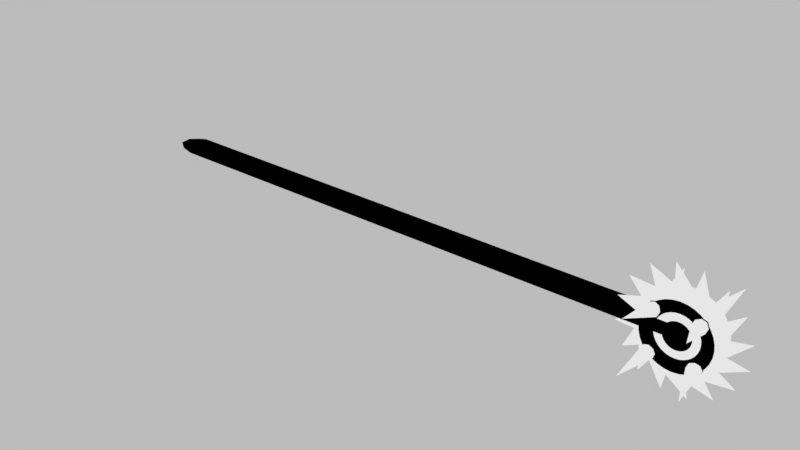 # Source: wheel_new.blend  (saved by Blender 2.79.0; exported with 4.5.12 LTS)
import bpy
from mathutils import Matrix  # noqa: F401  (used for matrix-valued properties, if any)

bpy.ops.wm.read_factory_settings(use_empty=True)
scene = bpy.context.scene
scene.name = 'Scene'

# ---- collections
col_collection_1 = bpy.data.collections.new('Collection 1'); scene.collection.children.link(col_collection_1)

# ---- images (referenced by path relative to the original .blend; pixels are not part of the script)
import os
ASSET_DIR = os.environ.get("B2B_ASSET_DIR", "")  # directory of the original .blend (textures are referenced by path, not embedded)
HERE = os.path.dirname(os.path.abspath(__file__))  # packed textures are extracted next to this script under _unpacked/

def load_image(name, relpath, width, height, colorspace="sRGB"):
    """Load a texture the original file referenced (path relative to the .blend, or extracted next to this script)."""
    p = next((c for c in (os.path.join(HERE, relpath), os.path.join(ASSET_DIR, relpath)) if relpath and os.path.exists(c)), "")
    if p:
        img = bpy.data.images.load(p, check_existing=True)
        img.name = name
    else:  # same state as the original file: an image datablock whose file is absent (Cycles renders it pink)
        img = bpy.data.images.new(name, width, height)
        img.source = "FILE"
        img.filepath = "//" + (relpath or name)
    img.colorspace_settings.name = colorspace
    return img
img_metalness = load_image('Metalness', 'Metalness.png', 1024, 1024, 'sRGB')

# ---- materials (node trees are filled in below, after node groups)
mat_metal = bpy.data.materials.new('Metal')
mat_metal.alpha_threshold = 0.0
mat_metal.diffuse_color = (0.1186, 0.2594, 0.4385, 1.0)
mat_metal.roughness = 0.5
mat_wood = bpy.data.materials.new('Wood')
mat_wood.alpha_threshold = 0.0
mat_wood.diffuse_color = (0.3343, 0.1628, 0.08771, 1.0)
mat_wood.roughness = 0.5

# ---- material node trees
mat_metal.use_nodes = True; mat_metal.node_tree.nodes.clear()
_N = mat_metal.node_tree.nodes; _L = mat_metal.node_tree.links
n0 = _N.new('ShaderNodeOutputMaterial'); n0.name = 'Material Output'; n0.location = (461, 356)
n1 = _N.new('ShaderNodeBsdfPrincipled'); n1.name = 'Principled BSDF'; n1.location = (-8, 556)
n1.width = 150
n1.subsurface_method = 'BURLEY'
n1.inputs[0].default_value = (0.5795, 0.6626, 0.8, 1.0)
n1.inputs[3].default_value = 1.45
n1.inputs[9].default_value = (1.0, 1.0, 1.0)
n2 = _N.new('ShaderNodeEmission'); n2.name = 'Emission'; n2.location = (201, 294)
n2.inputs[0].default_value = (0.8, 0.8, 0.8, 1.0)
n3 = _N.new('ShaderNodeTexImage'); n3.name = 'Image Texture'; n3.location = (539, 195)
n3.width = 236
n3.image = img_metalness
_L.new(n2.outputs[0], n0.inputs[0])
n0.is_active_output = True
mat_wood.use_nodes = True; mat_wood.node_tree.nodes.clear()
_N = mat_wood.node_tree.nodes; _L = mat_wood.node_tree.links
n0 = _N.new('ShaderNodeOutputMaterial'); n0.name = 'Material Output'; n0.location = (575, 300)
n1 = _N.new('ShaderNodeTexCoord'); n1.name = 'Texture Coordinate'; n1.location = (-1885, 368)
n2 = _N.new('ShaderNodeMapping'); n2.name = 'Mapping'; n2.location = (-1714, 408)
n3 = _N.new('ShaderNodeSeparateXYZ'); n3.name = 'Separate XYZ'; n3.location = (-1356, 409)
n4 = _N.new('ShaderNodeMath'); n4.name = 'Math.007'; n4.location = (-1139, 389)
n4.hide = True
n4.operation = 'MULTIPLY'
n5 = _N.new('ShaderNodeValue'); n5.name = 'Value'; n5.location = (-1350, 272)
n5.outputs[0].default_value = 6.5
n6 = _N.new('ShaderNodeMath'); n6.name = 'Math.008'; n6.location = (-1136, 350)
n6.width = 139
n6.hide = True
n6.operation = 'MULTIPLY'
n7 = _N.new('ShaderNodeMath'); n7.name = 'Math'; n7.location = (-918, 328)
n7.hide = True
n7.operation = 'MULTIPLY'
n8 = _N.new('ShaderNodeMath'); n8.name = 'Math.006'; n8.location = (-811, 326)
n8.operation = 'DIVIDE'
n9 = _N.new('ShaderNodeMath'); n9.name = 'Math.005'; n9.location = (-804, 484)
n9.operation = 'DIVIDE'
n10 = _N.new('ShaderNodeTexNoise'); n10.name = 'Noise Texture'; n10.location = (-1017, 199)
n10.inputs[2].default_value = 5.1
n10.inputs[3].default_value = 16.0
n11 = _N.new('ShaderNodeTexNoise'); n11.name = 'Noise Texture.001'; n11.location = (-1048, 599)
n11.inputs[2].default_value = 5.3
n11.inputs[3].default_value = 16.0
n12 = _N.new('ShaderNodeMath'); n12.name = 'Math.001'; n12.location = (-918, 373)
n12.hide = True
n12.operation = 'MULTIPLY'
n13 = _N.new('ShaderNodeMath'); n13.name = 'Math.009'; n13.location = (-1135, 310)
n13.hide = True
n13.operation = 'MULTIPLY'
n14 = _N.new('ShaderNodeMath'); n14.name = 'Math.002'; n14.location = (-636, 352)
n14.width = 141
n14.hide = True
n15 = _N.new('ShaderNodeMath'); n15.name = 'Math.003'; n15.location = (-517, 435)
n15.width = 130
n15.operation = 'POWER'
n16 = _N.new('ShaderNodeMath'); n16.name = 'Math.004'; n16.location = (-366, 426)
n16.width = 130
n16.operation = 'MODULO'
n16.inputs[1].default_value = 0.1
n17 = _N.new('ShaderNodeValToRGB'); n17.name = 'ColorRamp'; n17.location = (-206, 455)
while len(n17.color_ramp.elements) > 1: n17.color_ramp.elements.remove(n17.color_ramp.elements[-1])
n17.color_ramp.elements[0].position = 0.0; n17.color_ramp.elements[0].color = (0.04821, 0.01211, 0.00204, 1.0)
_e = n17.color_ramp.elements.new(0.2477); _e.color = (0.3715, 0.1306, 0.06176, 1.0)
_e = n17.color_ramp.elements.new(0.6955); _e.color = (0.7424, 0.4366, 0.1606, 1.0)
n18 = _N.new('ShaderNodeBsdfPrincipled'); n18.name = 'Principled BSDF'; n18.location = (125, 432)
n18.width = 150
n18.subsurface_method = 'BURLEY'
n18.inputs[2].default_value = 0.675
n18.inputs[3].default_value = 1.45
n18.inputs[9].default_value = (1.0, 1.0, 1.0)
n19 = _N.new('ShaderNodeEmission'); n19.name = 'Emission'; n19.location = (445, 491)
n19.inputs[0].default_value = (0.0, 0.0, 0.0, 1.0)
n20 = _N.new('ShaderNodeTexImage'); n20.name = 'Image Texture'; n20.location = (302, 182)
n20.width = 238
n20.image = img_metalness
_L.new(n1.outputs[3], n2.inputs[0])
_L.new(n2.outputs[0], n3.inputs[0])
_L.new(n7.outputs[0], n8.inputs[0])
_L.new(n15.outputs[0], n16.inputs[0])
_L.new(n14.outputs[0], n15.inputs[0])
_L.new(n12.outputs[0], n9.inputs[0])
_L.new(n9.outputs[0], n14.inputs[0])
_L.new(n8.outputs[0], n14.inputs[1])
_L.new(n10.outputs[0], n8.inputs[1])
_L.new(n16.outputs[0], n17.inputs[0])
_L.new(n11.outputs[0], n9.inputs[1])
_L.new(n3.outputs[0], n4.inputs[0])
_L.new(n3.outputs[1], n6.inputs[0])
_L.new(n3.outputs[2], n13.inputs[0])
_L.new(n5.outputs[0], n13.inputs[1])
_L.new(n5.outputs[0], n6.inputs[1])
_L.new(n5.outputs[0], n4.inputs[1])
_L.new(n6.outputs[0], n12.inputs[0])
_L.new(n6.outputs[0], n12.inputs[1])
_L.new(n13.outputs[0], n7.inputs[0])
_L.new(n13.outputs[0], n7.inputs[1])
_L.new(n17.outputs[0], n18.inputs[0])
_L.new(n19.outputs[0], n0.inputs[0])
n0.is_active_output = True

# ---- world
world_world = bpy.data.worlds.new('World'); scene.world = world_world
world_world.color = (0.5, 0.5, 0.5)
world_world.use_sun_shadow = False
world_world.sun_shadow_jitter_overblur = 0.0
world_world.cycles.sampling_method = 'MANUAL'

# ---- meshes
me_cylinder = bpy.data.meshes.new('Cylinder')
me_cylinder.from_pydata([(-1.047e-07, 0.09591, 0.04252), (-1.342e-08, -0.09591, 0.04252), (0.008295, 0.09591, 0.0417), (0.008295, -0.09591, 0.0417), (0.01627, 0.09591, 0.03928), (0.01627, -0.09591, 0.03928), (0.02362, 0.09591, 0.03535), (0.02362, -0.09591, 0.03535), (0.03007, 0.09591, 0.03007), (0.03007, -0.09591, 0.03007), (0.03535, 0.09591, 0.02362), (0.03535, -0.09591, 0.02362), (0.03928, 0.09591, 0.01627), (0.03928, -0.09591, 0.01627), (0.0417, 0.09591, 0.008295), (0.0417, -0.09591, 0.008295), (0.04252, 0.09591, -4.639e-08), (0.04252, -0.09591, -8.926e-08), (0.0417, 0.09591, -0.008295), (0.0417, -0.09591, -0.008295), (0.03928, 0.09591, -0.01627), (0.03928, -0.09591, -0.01627), (0.03535, 0.09591, -0.02362), (0.03535, -0.09591, -0.02362), (0.03007, 0.09591, -0.03007), (0.03007, -0.09591, -0.03007), (0.02362, 0.09591, -0.03535), (0.02362, -0.09591, -0.03535), (0.01627, 0.09591, -0.03928), (0.01627, -0.09591, -0.03928), (0.008295, 0.09591, -0.0417), (0.008295, -0.09591, -0.0417), (-1.661e-08, 0.09591, -0.04252), (-1.743e-08, -0.09591, -0.04252), (-0.008295, 0.09591, -0.0417), (-0.008295, -0.09591, -0.0417), (-0.01627, 0.09591, -0.03928), (-0.01627, -0.09591, -0.03928), (-0.02362, 0.09591, -0.03535), (-0.02362, -0.09591, -0.03535), (-0.03007, 0.09591, -0.03007), (-0.03007, -0.09591, -0.03007), (-0.03535, 0.09591, -0.02362), (-0.03535, -0.09591, -0.02362), (-0.03928, 0.09591, -0.01627), (-0.03928, -0.09591, -0.01627), (-0.0417, 0.09591, -0.008295), (-0.0417, -0.09591, -0.008295), (-0.04252, 0.09591, -3.027e-08), (-0.04252, -0.09591, -4.092e-08), (-0.0417, 0.09591, 0.008295), (-0.0417, -0.09591, 0.008295), (-0.03928, 0.09591, 0.01627), (-0.03928, -0.09591, 0.01627), (-0.03535, 0.09591, 0.02362), (-0.03535, -0.09591, 0.02362), (-0.03007, 0.09591, 0.03007), (-0.03007, -0.09591, 0.03007), (-0.02362, 0.09591, 0.03535), (-0.02362, -0.09591, 0.03535), (-0.01627, 0.09591, 0.03928), (-0.01627, -0.09591, 0.03928), (-0.008295, 0.09591, 0.0417), (-0.008295, -0.09591, 0.0417), (-0.1028, 3.092e-07, 0.5148), (0.06335, 3.091e-07, 0.3185), (0.1012, 3.092e-07, 0.5151), (0.1804, 3.091e-07, 0.27), (0.2898, 3.092e-07, 0.4371), (0.27, 3.091e-07, 0.1804), (0.4343, 3.092e-07, 0.2925), (0.3185, 3.091e-07, 0.06335), (0.5126, 3.092e-07, 0.1034), (0.3185, 3.091e-07, -0.06335), (0.5129, 3.092e-07, -0.1015), (0.27, 3.091e-07, -0.1804), (0.4351, 3.092e-07, -0.2909), (0.1804, 3.091e-07, -0.27), (0.2911, 3.092e-07, -0.436), (0.06335, 3.091e-07, -0.3185), (0.1028, 3.092e-07, -0.5148), (-0.06335, 3.091e-07, -0.3185), (-0.1012, 3.092e-07, -0.5151), (-0.1804, 3.091e-07, -0.27), (-0.2898, 3.092e-07, -0.4371), (-0.27, 3.091e-07, -0.1804), (-0.4343, 3.092e-07, -0.2925), (-0.3185, 3.091e-07, -0.06335), (-0.5126, 3.092e-07, -0.1034), (-0.3185, 3.091e-07, 0.06335), (-0.5129, 3.092e-07, 0.1015), (-0.27, 3.091e-07, 0.1804), (-0.4351, 3.092e-07, 0.2909), (-0.1804, 3.091e-07, 0.27), (-0.2911, 3.092e-07, 0.436), (-0.06335, 3.091e-07, 0.3185), (5.274e-08, 0.07006, 0.3247), (0.06335, 0.07006, 0.3185), (0.06335, -0.07006, 0.3185), (5.274e-08, -0.07006, 0.3247), (0.1243, 0.07006, 0.3), (0.1243, -0.07006, 0.3), (0.1804, 0.07006, 0.27), (0.1804, -0.07006, 0.27), (0.2296, 0.07006, 0.2296), (0.2296, -0.07006, 0.2296), (0.27, 0.07006, 0.1804), (0.27, -0.07006, 0.1804), (0.3, 0.07006, 0.1243), (0.3, -0.07006, 0.1243), (0.3185, 0.07006, 0.06335), (0.3185, -0.07006, 0.06335), (0.3247, 0.07006, -5.22e-08), (0.3247, -0.07006, -5.704e-08), (0.3185, 0.07006, -0.06335), (0.3185, -0.07006, -0.06335), (0.3, 0.07006, -0.1243), (0.3, -0.07006, -0.1243), (0.27, 0.07006, -0.1804), (0.27, -0.07006, -0.1804), (0.2296, 0.07006, -0.2296), (0.2296, -0.07006, -0.2296), (0.1804, 0.07006, -0.27), (0.1804, -0.07006, -0.27), (0.1243, 0.07006, -0.3), (0.1243, -0.07006, -0.3), (0.06335, 0.07006, -0.3185), (0.06335, -0.07006, -0.3185), (-5.307e-08, 0.07006, -0.3247), (-5.307e-08, -0.07006, -0.3247), (-0.06335, 0.07006, -0.3185), (-0.06335, -0.07006, -0.3185), (-0.1243, 0.07006, -0.3), (-0.1243, -0.07006, -0.3), (-0.1804, 0.07006, -0.27), (-0.1804, -0.07006, -0.27), (-0.2296, 0.07006, -0.2296), (-0.2296, -0.07006, -0.2296), (-0.27, 0.07006, -0.1804), (-0.27, -0.07006, -0.1804), (-0.3, 0.07006, -0.1243), (-0.3, -0.07006, -0.1243), (-0.3185, 0.07006, -0.06335), (-0.3185, -0.07006, -0.06335), (-0.3247, 0.07006, 2.381e-07), (-0.3247, -0.07006, 2.333e-07), (-0.3185, 0.07006, 0.06335), (-0.3185, -0.07006, 0.06335), (-0.3, 0.07006, 0.1243), (-0.3, -0.07006, 0.1243), (-0.27, 0.07006, 0.1804), (-0.27, -0.07006, 0.1804), (-0.2296, 0.07006, 0.2296), (-0.2296, -0.07006, 0.2296), (-0.1804, 0.07006, 0.27), (-0.1804, -0.07006, 0.27), (-0.1243, 0.07006, 0.3), (-0.1243, -0.07006, 0.3), (-0.06335, 0.07006, 0.3185), (-0.06335, -0.07006, 0.3185), (1.898e-08, 0.08744, 0.2817), (0.05495, 0.08744, 0.2762), (0.05495, -0.08744, 0.2762), (1.898e-08, -0.08744, 0.2817), (0.1078, 0.08744, 0.2602), (0.1078, -0.08744, 0.2602), (0.1565, 0.08744, 0.2342), (0.1565, -0.08744, 0.2342), (0.1992, 0.08744, 0.1992), (0.1992, -0.08744, 0.1992), (0.2342, 0.08744, 0.1565), (0.2342, -0.08744, 0.1565), (0.2602, 0.08744, 0.1078), (0.2602, -0.08744, 0.1078), (0.2762, 0.08744, 0.05495), (0.2762, -0.08744, 0.05495), (0.2817, 0.08744, -5.578e-08), (0.2817, -0.08744, -6.178e-08), (0.2762, 0.08744, -0.05495), (0.2762, -0.08744, -0.05495), (0.2602, 0.08744, -0.1078), (0.2602, -0.08744, -0.1078), (0.2342, 0.08744, -0.1565), (0.2342, -0.08744, -0.1565), (0.1992, 0.08744, -0.1992), (0.1992, -0.08744, -0.1992), (0.1565, 0.08744, -0.2342), (0.1565, -0.08744, -0.2342), (0.1078, 0.08744, -0.2602), (0.1078, -0.08744, -0.2602), (0.05495, 0.08744, -0.2762), (0.05495, -0.08744, -0.2762), (-5.942e-08, 0.08744, -0.2817), (-5.942e-08, -0.08744, -0.2817), (-0.05495, 0.08744, -0.2762), (-0.05495, -0.08744, -0.2762), (-0.1078, 0.08744, -0.2602), (-0.1078, -0.08744, -0.2602), (-0.1565, 0.08744, -0.2342), (-0.1565, -0.08744, -0.2342), (-0.1992, 0.08744, -0.1992), (-0.1992, -0.08744, -0.1992), (-0.2342, 0.08744, -0.1565), (-0.2342, -0.08744, -0.1565), (-0.2602, 0.08744, -0.1078), (-0.2602, -0.08744, -0.1078), (-0.2762, 0.08744, -0.05495), (-0.2762, -0.08744, -0.05495), (-0.2817, 0.08744, 1.922e-07), (-0.2817, -0.08744, 1.877e-07), (-0.2762, 0.08744, 0.05495), (-0.2762, -0.08744, 0.05495), (-0.2602, 0.08744, 0.1078), (-0.2602, -0.08744, 0.1078), (-0.2342, 0.08744, 0.1565), (-0.2342, -0.08744, 0.1565), (-0.1992, 0.08744, 0.1992), (-0.1992, -0.08744, 0.1992), (-0.1565, 0.08744, 0.2342), (-0.1565, -0.08744, 0.2342), (-0.1078, 0.08744, 0.2602), (-0.1078, -0.08744, 0.2602), (-0.05495, 0.08744, 0.2762), (-0.05495, -0.08744, 0.2762), (-1.048e-08, 0.07006, 0.1779), (0.0347, 0.07006, 0.1745), (0.0347, -0.07006, 0.1745), (4.332e-09, -0.07006, 0.1779), (0.06807, 0.07006, 0.1643), (0.06807, -0.07006, 0.1643), (0.09882, 0.07006, 0.1479), (0.09882, -0.07006, 0.1479), (0.1258, 0.07006, 0.1258), (0.1258, -0.07006, 0.1258), (0.1479, 0.07006, 0.09882), (0.1479, -0.07006, 0.09882), (0.1643, 0.07006, 0.06807), (0.1643, -0.07006, 0.06807), (0.1745, 0.07006, 0.0347), (0.1745, -0.07006, 0.0347), (0.1779, 0.07006, -4.624e-08), (0.1779, -0.07006, -5.301e-08), (0.1745, 0.07006, -0.0347), (0.1745, -0.07006, -0.0347), (0.1643, 0.07006, -0.06807), (0.1643, -0.07006, -0.06807), (0.1479, 0.07006, -0.09882), (0.1479, -0.07006, -0.09882), (0.1258, 0.07006, -0.1258), (0.1258, -0.07006, -0.1258), (0.09882, 0.07006, -0.1479), (0.09882, -0.07006, -0.1479), (0.06807, 0.07006, -0.1643), (0.06807, -0.07006, -0.1643), (0.0347, 0.07006, -0.1745), (0.0347, -0.07006, -0.1745), (-3.415e-08, 0.07006, -0.1779), (-3.415e-08, -0.07006, -0.1779), (-0.0347, 0.07006, -0.1745), (-0.0347, -0.07006, -0.1745), (-0.06807, 0.07006, -0.1643), (-0.06807, -0.07006, -0.1643), (-0.09882, 0.07006, -0.1479), (-0.09882, -0.07006, -0.1479), (-0.1258, 0.07006, -0.1258), (-0.1258, -0.07006, -0.1258), (-0.1479, 0.07006, -0.09882), (-0.1479, -0.07006, -0.09882), (-0.1643, 0.07006, -0.06807), (-0.1643, -0.07006, -0.06807), (-0.1745, 0.07006, -0.0347), (-0.1745, -0.07006, -0.0347), (-0.1779, 0.07006, 1.08e-07), (-0.1779, -0.07006, 1.045e-07), (-0.1745, 0.07006, 0.0347), (-0.1745, -0.07006, 0.0347), (-0.1643, 0.07006, 0.06807), (-0.1643, -0.07006, 0.06807), (-0.1479, 0.07006, 0.09882), (-0.1479, -0.07006, 0.09882), (-0.1258, 0.07006, 0.1258), (-0.1258, -0.07006, 0.1258), (-0.09882, 0.07006, 0.1479), (-0.09882, -0.07006, 0.1479), (-0.06807, 0.07006, 0.1643), (-0.06807, -0.07006, 0.1643), (-0.0347, 0.07006, 0.1745), (-0.0347, -0.07006, 0.1745), (-1.171e-07, 0.07006, 0.113), (0.02205, 0.07006, 0.1109), (0.02205, -0.07006, 0.1109), (-3.393e-08, -0.07006, 0.113), (0.04326, 0.07006, 0.1044), (0.04326, -0.07006, 0.1044), (0.0628, 0.07006, 0.09399), (0.0628, -0.07006, 0.09399), (0.07993, 0.07006, 0.07993), (0.07993, -0.07006, 0.07993), (0.09399, 0.07006, 0.0628), (0.09399, -0.07006, 0.0628), (0.1044, 0.07006, 0.04326), (0.1044, -0.07006, 0.04326), (0.1109, 0.07006, 0.02205), (0.1109, -0.07006, 0.02205), (0.113, 0.07006, -4.519e-08), (0.113, -0.07006, -8.178e-08), (0.1109, 0.07006, -0.02205), (0.1109, -0.07006, -0.02205), (0.1044, 0.07006, -0.04326), (0.1044, -0.07006, -0.04326), (0.09399, 0.07006, -0.0628), (0.09399, -0.07006, -0.0628), (0.07993, 0.07006, -0.07993), (0.07993, -0.07006, -0.07993), (0.0628, 0.07006, -0.09399), (0.0628, -0.07006, -0.09399), (0.04326, 0.07006, -0.1044), (0.04326, -0.07006, -0.1044), (0.02205, 0.07006, -0.1109), (0.02205, -0.07006, -0.1109), (-5.344e-08, 0.07006, -0.113), (-5.3e-08, -0.07006, -0.113), (-0.02205, 0.07006, -0.1109), (-0.02205, -0.07006, -0.1109), (-0.04326, 0.07006, -0.1044), (-0.04326, -0.07006, -0.1044), (-0.0628, 0.07006, -0.09399), (-0.0628, -0.07006, -0.09399), (-0.07993, 0.07006, -0.07993), (-0.07993, -0.07006, -0.07993), (-0.09399, 0.07006, -0.0628), (-0.09399, -0.07006, -0.0628), (-0.1044, 0.07006, -0.04326), (-0.1044, -0.07006, -0.04326), (-0.1109, 0.07006, -0.02205), (-0.1109, -0.07006, -0.02205), (-0.113, 0.07006, 3.896e-08), (-0.113, -0.07006, 3.488e-08), (-0.1109, 0.07006, 0.02205), (-0.1109, -0.07006, 0.02205), (-0.1044, 0.07006, 0.04326), (-0.1044, -0.07006, 0.04326), (-0.09399, 0.07006, 0.0628), (-0.09399, -0.07006, 0.0628), (-0.07993, 0.07006, 0.07993), (-0.07993, -0.07006, 0.07993), (-0.0628, 0.07006, 0.09399), (-0.0628, -0.07006, 0.09399), (-0.04326, 0.07006, 0.1044), (-0.04326, -0.07006, 0.1044), (-0.02205, 0.07006, 0.1109), (-0.02205, -0.07006, 0.1109), (-0.1728, 0.1122, 0.2268), (-0.1627, 0.05709, 0.1954), (-0.133, 0.1221, 0.2108), (-0.1376, 0.06335, 0.1853), (-0.117, 0.1321, 0.171), (-0.1275, 0.06963, 0.1602), (-0.1342, 0.1362, 0.1307), (-0.1384, 0.07224, 0.1347), (-0.1746, 0.1321, 0.1134), (-0.1638, 0.06965, 0.1239), (-0.2144, 0.1222, 0.1294), (-0.1889, 0.06339, 0.134), (-0.2304, 0.1122, 0.1693), (-0.199, 0.05711, 0.1591), (-0.2132, 0.1081, 0.2096), (-0.1882, 0.0545, 0.1845), (-0.2314, 0.4468, 0.228), (-0.1339, 0.111, 0.206), (-0.2096, 0.1111, 0.1303), (-0.1709, 0.1018, 0.2209), (-0.119, 0.1203, 0.169), (-0.135, 0.1241, 0.1314), (-0.1725, 0.1203, 0.1154), (-0.2245, 0.1018, 0.1673), (-0.2085, 0.09799, 0.2049), (-0.1704, 0.09816, 0.228), (-0.128, 0.1087, 0.211), (-0.2146, 0.1088, 0.1245), (-0.111, 0.1193, 0.1687), (-0.1294, 0.1237, 0.1258), (-0.1723, 0.1193, 0.1075), (-0.2316, 0.0982, 0.1668), (-0.2133, 0.0938, 0.2097), (0.1728, 0.1122, 0.2268), (0.1627, 0.05709, 0.1954), (0.133, 0.1221, 0.2108), (0.1376, 0.06335, 0.1853), (0.117, 0.1321, 0.171), (0.1275, 0.06963, 0.1602), (0.1342, 0.1362, 0.1307), (0.1384, 0.07224, 0.1347), (0.1746, 0.1321, 0.1134), (0.1638, 0.06965, 0.1239), (0.2144, 0.1222, 0.1294), (0.1889, 0.06339, 0.134), (0.2304, 0.1122, 0.1693), (0.199, 0.05711, 0.1591), (0.2132, 0.1081, 0.2096), (0.1882, 0.0545, 0.1845), (0.2314, 0.4468, 0.228), (0.1339, 0.111, 0.206), (0.2096, 0.1111, 0.1303), (0.1709, 0.1018, 0.2209), (0.119, 0.1203, 0.169), (0.135, 0.1241, 0.1314), (0.1725, 0.1203, 0.1154), (0.2245, 0.1018, 0.1673), (0.2085, 0.09799, 0.2049), (0.1704, 0.09816, 0.228), (0.128, 0.1087, 0.211), (0.2146, 0.1088, 0.1245), (0.111, 0.1193, 0.1687), (0.1294, 0.1237, 0.1258), (0.1723, 0.1193, 0.1075), (0.2316, 0.0982, 0.1668), (0.2133, 0.0938, 0.2097), (-0.1728, -0.1122, 0.2268), (-0.1627, -0.05709, 0.1954), (-0.133, -0.1221, 0.2108), (-0.1376, -0.06335, 0.1853), (-0.117, -0.1321, 0.171), (-0.1275, -0.06963, 0.1602), (-0.1342, -0.1362, 0.1307), (-0.1384, -0.07224, 0.1347), (-0.1746, -0.1321, 0.1134), (-0.1638, -0.06965, 0.1239), (-0.2144, -0.1222, 0.1294), (-0.1889, -0.06339, 0.134), (-0.2304, -0.1122, 0.1693), (-0.199, -0.05711, 0.1591), (-0.2132, -0.1081, 0.2096), (-0.1882, -0.0545, 0.1845), (-0.2314, -0.4468, 0.228), (-0.1339, -0.111, 0.206), (-0.2096, -0.1111, 0.1303), (-0.1709, -0.1018, 0.2209), (-0.119, -0.1203, 0.169), (-0.135, -0.1241, 0.1314), (-0.1725, -0.1203, 0.1154), (-0.2245, -0.1018, 0.1673), (-0.2085, -0.09799, 0.2049), (-0.1704, -0.09816, 0.228), (-0.128, -0.1087, 0.211), (-0.2146, -0.1088, 0.1245), (-0.111, -0.1193, 0.1687), (-0.1294, -0.1237, 0.1258), (-0.1723, -0.1193, 0.1075), (-0.2316, -0.0982, 0.1668), (-0.2133, -0.0938, 0.2097), (0.1728, -0.1122, 0.2268), (0.1627, -0.05709, 0.1954), (0.133, -0.1221, 0.2108), (0.1376, -0.06335, 0.1853), (0.117, -0.1321, 0.171), (0.1275, -0.06963, 0.1602), (0.1342, -0.1362, 0.1307), (0.1384, -0.07224, 0.1347), (0.1746, -0.1321, 0.1134), (0.1638, -0.06965, 0.1239), (0.2144, -0.1222, 0.1294), (0.1889, -0.06339, 0.134), (0.2304, -0.1122, 0.1693), (0.199, -0.05711, 0.1591), (0.2132, -0.1081, 0.2096), (0.1882, -0.0545, 0.1845), (0.2314, -0.4468, 0.228), (0.1339, -0.111, 0.206), (0.2096, -0.1111, 0.1303), (0.1709, -0.1018, 0.2209), (0.119, -0.1203, 0.169), (0.135, -0.1241, 0.1314), (0.1725, -0.1203, 0.1154), (0.2245, -0.1018, 0.1673), (0.2085, -0.09799, 0.2049), (0.1704, -0.09816, 0.228), (0.128, -0.1087, 0.211), (0.2146, -0.1088, 0.1245), (0.111, -0.1193, 0.1687), (0.1294, -0.1237, 0.1258), (0.1723, -0.1193, 0.1075), (0.2316, -0.0982, 0.1668), (0.2133, -0.0938, 0.2097), (-0.1728, 0.1122, -0.2268), (-0.1627, 0.05709, -0.1954), (-0.133, 0.1221, -0.2108), (-0.1376, 0.06335, -0.1853), (-0.117, 0.1321, -0.171), (-0.1275, 0.06963, -0.1602), (-0.1342, 0.1362, -0.1307), (-0.1384, 0.07224, -0.1347), (-0.1746, 0.1321, -0.1134), (-0.1638, 0.06965, -0.1239), (-0.2144, 0.1222, -0.1294), (-0.1889, 0.06339, -0.134), (-0.2304, 0.1122, -0.1693), (-0.199, 0.05711, -0.1591), (-0.2132, 0.1081, -0.2096), (-0.1882, 0.0545, -0.1845), (-0.2314, 0.4468, -0.228), (-0.1339, 0.111, -0.206), (-0.2096, 0.1111, -0.1303), (-0.1709, 0.1018, -0.2209), (-0.119, 0.1203, -0.169), (-0.135, 0.1241, -0.1314), (-0.1725, 0.1203, -0.1154), (-0.2245, 0.1018, -0.1673), (-0.2085, 0.09799, -0.2049), (-0.1704, 0.09816, -0.228), (-0.128, 0.1087, -0.211), (-0.2146, 0.1088, -0.1245), (-0.111, 0.1193, -0.1687), (-0.1294, 0.1237, -0.1258), (-0.1723, 0.1193, -0.1075), (-0.2316, 0.0982, -0.1668), (-0.2133, 0.0938, -0.2097), (0.1728, 0.1122, -0.2268), (0.1627, 0.05709, -0.1954), (0.133, 0.1221, -0.2108), (0.1376, 0.06335, -0.1853), (0.117, 0.1321, -0.171), (0.1275, 0.06963, -0.1602), (0.1342, 0.1362, -0.1307), (0.1384, 0.07224, -0.1347), (0.1746, 0.1321, -0.1134), (0.1638, 0.06965, -0.1239), (0.2144, 0.1222, -0.1294), (0.1889, 0.06339, -0.134), (0.2304, 0.1122, -0.1693), (0.199, 0.05711, -0.1591), (0.2132, 0.1081, -0.2096), (0.1882, 0.0545, -0.1845), (0.2314, 0.4468, -0.228), (0.1339, 0.111, -0.206), (0.2096, 0.1111, -0.1303), (0.1709, 0.1018, -0.2209), (0.119, 0.1203, -0.169), (0.135, 0.1241, -0.1314), (0.1725, 0.1203, -0.1154), (0.2245, 0.1018, -0.1673), (0.2085, 0.09799, -0.2049), (0.1704, 0.09816, -0.228), (0.128, 0.1087, -0.211), (0.2146, 0.1088, -0.1245), (0.111, 0.1193, -0.1687), (0.1294, 0.1237, -0.1258), (0.1723, 0.1193, -0.1075), (0.2316, 0.0982, -0.1668), (0.2133, 0.0938, -0.2097), (-0.1728, -0.1122, -0.2268), (-0.1627, -0.05709, -0.1954), (-0.133, -0.1221, -0.2108), (-0.1376, -0.06335, -0.1853), (-0.117, -0.1321, -0.171), (-0.1275, -0.06963, -0.1602), (-0.1342, -0.1362, -0.1307), (-0.1384, -0.07224, -0.1347), (-0.1746, -0.1321, -0.1134), (-0.1638, -0.06965, -0.1239), (-0.2144, -0.1222, -0.1294), (-0.1889, -0.06339, -0.134), (-0.2304, -0.1122, -0.1693), (-0.199, -0.05711, -0.1591), (-0.2132, -0.1081, -0.2096), (-0.1882, -0.0545, -0.1845), (-0.2314, -0.4468, -0.228), (-0.1339, -0.111, -0.206), (-0.2096, -0.1111, -0.1303), (-0.1709, -0.1018, -0.2209), (-0.119, -0.1203, -0.169), (-0.135, -0.1241, -0.1314), (-0.1725, -0.1203, -0.1154), (-0.2245, -0.1018, -0.1673), (-0.2085, -0.09799, -0.2049), (-0.1704, -0.09816, -0.228), (-0.128, -0.1087, -0.211), (-0.2146, -0.1088, -0.1245), (-0.111, -0.1193, -0.1687), (-0.1294, -0.1237, -0.1258), (-0.1723, -0.1193, -0.1075), (-0.2316, -0.0982, -0.1668), (-0.2133, -0.0938, -0.2097), (0.1728, -0.1122, -0.2268), (0.1627, -0.05709, -0.1954), (0.133, -0.1221, -0.2108), (0.1376, -0.06335, -0.1853), (0.117, -0.1321, -0.171), (0.1275, -0.06963, -0.1602), (0.1342, -0.1362, -0.1307), (0.1384, -0.07224, -0.1347), (0.1746, -0.1321, -0.1134), (0.1638, -0.06965, -0.1239), (0.2144, -0.1222, -0.1294), (0.1889, -0.06339, -0.134), (0.2304, -0.1122, -0.1693), (0.199, -0.05711, -0.1591), (0.2132, -0.1081, -0.2096), (0.1882, -0.0545, -0.1845), (0.2314, -0.4468, -0.228), (0.1339, -0.111, -0.206), (0.2096, -0.1111, -0.1303), (0.1709, -0.1018, -0.2209), (0.119, -0.1203, -0.169), (0.135, -0.1241, -0.1314), (0.1725, -0.1203, -0.1154), (0.2245, -0.1018, -0.1673), (0.2085, -0.09799, -0.2049), (0.1704, -0.09816, -0.228), (0.128, -0.1087, -0.211), (0.2146, -0.1088, -0.1245), (0.111, -0.1193, -0.1687), (0.1294, -0.1237, -0.1258), (0.1723, -0.1193, -0.1075), (0.2316, -0.0982, -0.1668), (0.2133, -0.0938, -0.2097)], [], [(64, 99, 98, 65), (65, 98, 101, 66), (66, 101, 103, 67), (67, 103, 105, 68), (68, 105, 107, 69), (69, 107, 109, 70), (70, 109, 111, 71), (71, 111, 113, 72), (72, 113, 115, 73), (73, 115, 117, 74), (74, 117, 119, 75), (75, 119, 121, 76), (76, 121, 123, 77), (77, 123, 125, 78), (78, 125, 127, 79), (79, 127, 129, 80), (80, 129, 131, 81), (81, 131, 133, 82), (82, 133, 135, 83), (83, 135, 137, 84), (84, 137, 139, 85), (85, 139, 141, 86), (86, 141, 143, 87), (87, 143, 145, 88), (88, 145, 147, 89), (89, 147, 149, 90), (90, 149, 151, 91), (91, 151, 153, 92), (92, 153, 155, 93), (93, 155, 157, 94), (3, 1, 63, 61, 59, 57, 55, 53, 51, 49, 47, 45, 43, 41, 39, 37, 35, 33, 31, 29, 27, 25, 23, 21, 19, 17, 15, 13, 11, 9, 7, 5), (94, 157, 159, 95), (95, 159, 99, 64), (0, 2, 4, 6, 8, 10, 12, 14, 16, 18, 20, 22, 24, 26, 28, 30, 32, 34, 36, 38, 40, 42, 44, 46, 48, 50, 52, 54, 56, 58, 60, 62), (158, 95, 64, 96), (156, 94, 95, 158), (154, 93, 94, 156), (152, 92, 93, 154), (150, 91, 92, 152), (148, 90, 91, 150), (146, 89, 90, 148), (144, 88, 89, 146), (142, 87, 88, 144), (140, 86, 87, 142), (138, 85, 86, 140), (136, 84, 85, 138), (134, 83, 84, 136), (132, 82, 83, 134), (130, 81, 82, 132), (128, 80, 81, 130), (126, 79, 80, 128), (124, 78, 79, 126), (122, 77, 78, 124), (120, 76, 77, 122), (118, 75, 76, 120), (116, 74, 75, 118), (114, 73, 74, 116), (112, 72, 73, 114), (110, 71, 72, 112), (108, 70, 71, 110), (106, 69, 70, 108), (104, 68, 69, 106), (102, 67, 68, 104), (100, 66, 67, 102), (97, 65, 66, 100), (96, 64, 65, 97), (161, 160, 96, 97), (163, 162, 98, 99), (164, 161, 97, 100), (162, 165, 101, 98), (166, 164, 100, 102), (165, 167, 103, 101), (168, 166, 102, 104), (167, 169, 105, 103), (170, 168, 104, 106), (169, 171, 107, 105), (172, 170, 106, 108), (171, 173, 109, 107), (174, 172, 108, 110), (173, 175, 111, 109), (176, 174, 110, 112), (175, 177, 113, 111), (178, 176, 112, 114), (177, 179, 115, 113), (180, 178, 114, 116), (179, 181, 117, 115), (182, 180, 116, 118), (181, 183, 119, 117), (184, 182, 118, 120), (183, 185, 121, 119), (186, 184, 120, 122), (185, 187, 123, 121), (188, 186, 122, 124), (187, 189, 125, 123), (190, 188, 124, 126), (189, 191, 127, 125), (192, 190, 126, 128), (191, 193, 129, 127), (194, 192, 128, 130), (193, 195, 131, 129), (196, 194, 130, 132), (195, 197, 133, 131), (198, 196, 132, 134), (197, 199, 135, 133), (200, 198, 134, 136), (199, 201, 137, 135), (202, 200, 136, 138), (201, 203, 139, 137), (204, 202, 138, 140), (203, 205, 141, 139), (206, 204, 140, 142), (205, 207, 143, 141), (208, 206, 142, 144), (207, 209, 145, 143), (210, 208, 144, 146), (209, 211, 147, 145), (212, 210, 146, 148), (211, 213, 149, 147), (214, 212, 148, 150), (213, 215, 151, 149), (216, 214, 150, 152), (215, 217, 153, 151), (218, 216, 152, 154), (217, 219, 155, 153), (220, 218, 154, 156), (219, 221, 157, 155), (222, 220, 156, 158), (221, 223, 159, 157), (160, 222, 158, 96), (223, 163, 99, 159), (225, 224, 160, 161), (227, 226, 162, 163), (228, 225, 161, 164), (226, 229, 165, 162), (230, 228, 164, 166), (229, 231, 167, 165), (232, 230, 166, 168), (231, 233, 169, 167), (234, 232, 168, 170), (233, 235, 171, 169), (236, 234, 170, 172), (235, 237, 173, 171), (238, 236, 172, 174), (237, 239, 175, 173), (240, 238, 174, 176), (239, 241, 177, 175), (242, 240, 176, 178), (241, 243, 179, 177), (244, 242, 178, 180), (243, 245, 181, 179), (246, 244, 180, 182), (245, 247, 183, 181), (248, 246, 182, 184), (247, 249, 185, 183), (250, 248, 184, 186), (249, 251, 187, 185), (252, 250, 186, 188), (251, 253, 189, 187), (254, 252, 188, 190), (253, 255, 191, 189), (256, 254, 190, 192), (255, 257, 193, 191), (258, 256, 192, 194), (257, 259, 195, 193), (260, 258, 194, 196), (259, 261, 197, 195), (262, 260, 196, 198), (261, 263, 199, 197), (264, 262, 198, 200), (263, 265, 201, 199), (266, 264, 200, 202), (265, 267, 203, 201), (268, 266, 202, 204), (267, 269, 205, 203), (270, 268, 204, 206), (269, 271, 207, 205), (272, 270, 206, 208), (271, 273, 209, 207), (274, 272, 208, 210), (273, 275, 211, 209), (276, 274, 210, 212), (275, 277, 213, 211), (278, 276, 212, 214), (277, 279, 215, 213), (280, 278, 214, 216), (279, 281, 217, 215), (282, 280, 216, 218), (281, 283, 219, 217), (284, 282, 218, 220), (283, 285, 221, 219), (286, 284, 220, 222), (285, 287, 223, 221), (224, 286, 222, 160), (287, 227, 163, 223), (289, 288, 224, 225), (291, 290, 226, 227), (292, 289, 225, 228), (290, 293, 229, 226), (294, 292, 228, 230), (293, 295, 231, 229), (296, 294, 230, 232), (295, 297, 233, 231), (298, 296, 232, 234), (297, 299, 235, 233), (300, 298, 234, 236), (299, 301, 237, 235), (302, 300, 236, 238), (301, 303, 239, 237), (304, 302, 238, 240), (303, 305, 241, 239), (306, 304, 240, 242), (305, 307, 243, 241), (308, 306, 242, 244), (307, 309, 245, 243), (310, 308, 244, 246), (309, 311, 247, 245), (312, 310, 246, 248), (311, 313, 249, 247), (314, 312, 248, 250), (313, 315, 251, 249), (316, 314, 250, 252), (315, 317, 253, 251), (318, 316, 252, 254), (317, 319, 255, 253), (320, 318, 254, 256), (319, 321, 257, 255), (322, 320, 256, 258), (321, 323, 259, 257), (324, 322, 258, 260), (323, 325, 261, 259), (326, 324, 260, 262), (325, 327, 263, 261), (328, 326, 262, 264), (327, 329, 265, 263), (330, 328, 264, 266), (329, 331, 267, 265), (332, 330, 266, 268), (331, 333, 269, 267), (334, 332, 268, 270), (333, 335, 271, 269), (336, 334, 270, 272), (335, 337, 273, 271), (338, 336, 272, 274), (337, 339, 275, 273), (340, 338, 274, 276), (339, 341, 277, 275), (342, 340, 276, 278), (341, 343, 279, 277), (344, 342, 278, 280), (343, 345, 281, 279), (346, 344, 280, 282), (345, 347, 283, 281), (348, 346, 282, 284), (347, 349, 285, 283), (350, 348, 284, 286), (349, 351, 287, 285), (288, 350, 286, 224), (351, 291, 227, 287), (2, 0, 288, 289), (1, 3, 290, 291), (4, 2, 289, 292), (3, 5, 293, 290), (6, 4, 292, 294), (5, 7, 295, 293), (8, 6, 294, 296), (7, 9, 297, 295), (10, 8, 296, 298), (9, 11, 299, 297), (12, 10, 298, 300), (11, 13, 301, 299), (14, 12, 300, 302), (13, 15, 303, 301), (16, 14, 302, 304), (15, 17, 305, 303), (18, 16, 304, 306), (17, 19, 307, 305), (20, 18, 306, 308), (19, 21, 309, 307), (22, 20, 308, 310), (21, 23, 311, 309), (24, 22, 310, 312), (23, 25, 313, 311), (26, 24, 312, 314), (25, 27, 315, 313), (28, 26, 314, 316), (27, 29, 317, 315), (30, 28, 316, 318), (29, 31, 319, 317), (32, 30, 318, 320), (31, 33, 321, 319), (34, 32, 320, 322), (33, 35, 323, 321), (36, 34, 322, 324), (35, 37, 325, 323), (38, 36, 324, 326), (37, 39, 327, 325), (40, 38, 326, 328), (39, 41, 329, 327), (42, 40, 328, 330), (41, 43, 331, 329), (44, 42, 330, 332), (43, 45, 333, 331), (46, 44, 332, 334), (45, 47, 335, 333), (48, 46, 334, 336), (47, 49, 337, 335), (50, 48, 336, 338), (49, 51, 339, 337), (52, 50, 338, 340), (51, 53, 341, 339), (54, 52, 340, 342), (53, 55, 343, 341), (56, 54, 342, 344), (55, 57, 345, 343), (58, 56, 344, 346), (57, 59, 347, 345), (60, 58, 346, 348), (59, 61, 349, 347), (62, 60, 348, 350), (61, 63, 351, 349), (0, 62, 350, 288), (63, 1, 291, 351), (352, 354, 368), (354, 356, 368), (382, 361, 363, 379), (362, 364, 368), (377, 353, 355, 378), (355, 353, 367, 365, 363, 361, 359, 357), (380, 357, 359, 381), (384, 367, 353, 377), (360, 362, 368), (378, 355, 357, 380), (364, 366, 368), (381, 359, 361, 382), (379, 363, 365, 383), (383, 365, 367, 384), (356, 358, 368), (358, 360, 368), (366, 352, 368), (364, 375, 376, 366), (362, 370, 375, 364), (358, 373, 374, 360), (354, 369, 372, 356), (366, 376, 371, 352), (356, 372, 373, 358), (352, 371, 369, 354), (360, 374, 370, 362), (375, 383, 384, 376), (370, 379, 383, 375), (373, 381, 382, 374), (369, 378, 380, 372), (376, 384, 377, 371), (372, 380, 381, 373), (371, 377, 378, 369), (374, 382, 379, 370), (385, 401, 387), (387, 401, 389), (415, 412, 396, 394), (395, 401, 397), (410, 411, 388, 386), (388, 390, 392, 394, 396, 398, 400, 386), (413, 414, 392, 390), (417, 410, 386, 400), (393, 401, 395), (411, 413, 390, 388), (397, 401, 399), (414, 415, 394, 392), (412, 416, 398, 396), (416, 417, 400, 398), (389, 401, 391), (391, 401, 393), (399, 401, 385), (397, 399, 409, 408), (395, 397, 408, 403), (391, 393, 407, 406), (387, 389, 405, 402), (399, 385, 404, 409), (389, 391, 406, 405), (385, 387, 402, 404), (393, 395, 403, 407), (408, 409, 417, 416), (403, 408, 416, 412), (406, 407, 415, 414), (402, 405, 413, 411), (409, 404, 410, 417), (405, 406, 414, 413), (404, 402, 411, 410), (407, 403, 412, 415), (418, 434, 420), (420, 434, 422), (448, 445, 429, 427), (428, 434, 430), (443, 444, 421, 419), (421, 423, 425, 427, 429, 431, 433, 419), (446, 447, 425, 423), (450, 443, 419, 433), (426, 434, 428), (444, 446, 423, 421), (430, 434, 432), (447, 448, 427, 425), (445, 449, 431, 429), (449, 450, 433, 431), (422, 434, 424), (424, 434, 426), (432, 434, 418), (430, 432, 442, 441), (428, 430, 441, 436), (424, 426, 440, 439), (420, 422, 438, 435), (432, 418, 437, 442), (422, 424, 439, 438), (418, 420, 435, 437), (426, 428, 436, 440), (441, 442, 450, 449), (436, 441, 449, 445), (439, 440, 448, 447), (435, 438, 446, 444), (442, 437, 443, 450), (438, 439, 447, 446), (437, 435, 444, 443), (440, 436, 445, 448), (451, 453, 467), (453, 455, 467), (481, 460, 462, 478), (461, 463, 467), (476, 452, 454, 477), (454, 452, 466, 464, 462, 460, 458, 456), (479, 456, 458, 480), (483, 466, 452, 476), (459, 461, 467), (477, 454, 456, 479), (463, 465, 467), (480, 458, 460, 481), (478, 462, 464, 482), (482, 464, 466, 483), (455, 457, 467), (457, 459, 467), (465, 451, 467), (463, 474, 475, 465), (461, 469, 474, 463), (457, 472, 473, 459), (453, 468, 471, 455), (465, 475, 470, 451), (455, 471, 472, 457), (451, 470, 468, 453), (459, 473, 469, 461), (474, 482, 483, 475), (469, 478, 482, 474), (472, 480, 481, 473), (468, 477, 479, 471), (475, 483, 476, 470), (471, 479, 480, 472), (470, 476, 477, 468), (473, 481, 478, 469), (484, 500, 486), (486, 500, 488), (514, 511, 495, 493), (494, 500, 496), (509, 510, 487, 485), (487, 489, 491, 493, 495, 497, 499, 485), (512, 513, 491, 489), (516, 509, 485, 499), (492, 500, 494), (510, 512, 489, 487), (496, 500, 498), (513, 514, 493, 491), (511, 515, 497, 495), (515, 516, 499, 497), (488, 500, 490), (490, 500, 492), (498, 500, 484), (496, 498, 508, 507), (494, 496, 507, 502), (490, 492, 506, 505), (486, 488, 504, 501), (498, 484, 503, 508), (488, 490, 505, 504), (484, 486, 501, 503), (492, 494, 502, 506), (507, 508, 516, 515), (502, 507, 515, 511), (505, 506, 514, 513), (501, 504, 512, 510), (508, 503, 509, 516), (504, 505, 513, 512), (503, 501, 510, 509), (506, 502, 511, 514), (517, 519, 533), (519, 521, 533), (547, 526, 528, 544), (527, 529, 533), (542, 518, 520, 543), (520, 518, 532, 530, 528, 526, 524, 522), (545, 522, 524, 546), (549, 532, 518, 542), (525, 527, 533), (543, 520, 522, 545), (529, 531, 533), (546, 524, 526, 547), (544, 528, 530, 548), (548, 530, 532, 549), (521, 523, 533), (523, 525, 533), (531, 517, 533), (529, 540, 541, 531), (527, 535, 540, 529), (523, 538, 539, 525), (519, 534, 537, 521), (531, 541, 536, 517), (521, 537, 538, 523), (517, 536, 534, 519), (525, 539, 535, 527), (540, 548, 549, 541), (535, 544, 548, 540), (538, 546, 547, 539), (534, 543, 545, 537), (541, 549, 542, 536), (537, 545, 546, 538), (536, 542, 543, 534), (539, 547, 544, 535), (550, 552, 566), (552, 554, 566), (580, 559, 561, 577), (560, 562, 566), (575, 551, 553, 576), (553, 551, 565, 563, 561, 559, 557, 555), (578, 555, 557, 579), (582, 565, 551, 575), (558, 560, 566), (576, 553, 555, 578), (562, 564, 566), (579, 557, 559, 580), (577, 561, 563, 581), (581, 563, 565, 582), (554, 556, 566), (556, 558, 566), (564, 550, 566), (562, 573, 574, 564), (560, 568, 573, 562), (556, 571, 572, 558), (552, 567, 570, 554), (564, 574, 569, 550), (554, 570, 571, 556), (550, 569, 567, 552), (558, 572, 568, 560), (573, 581, 582, 574), (568, 577, 581, 573), (571, 579, 580, 572), (567, 576, 578, 570), (574, 582, 575, 569), (570, 578, 579, 571), (569, 575, 576, 567), (572, 580, 577, 568), (583, 599, 585), (585, 599, 587), (613, 610, 594, 592), (593, 599, 595), (608, 609, 586, 584), (586, 588, 590, 592, 594, 596, 598, 584), (611, 612, 590, 588), (615, 608, 584, 598), (591, 599, 593), (609, 611, 588, 586), (595, 599, 597), (612, 613, 592, 590), (610, 614, 596, 594), (614, 615, 598, 596), (587, 599, 589), (589, 599, 591), (597, 599, 583), (595, 597, 607, 606), (593, 595, 606, 601), (589, 591, 605, 604), (585, 587, 603, 600), (597, 583, 602, 607), (587, 589, 604, 603), (583, 585, 600, 602), (591, 593, 601, 605), (606, 607, 615, 614), (601, 606, 614, 610), (604, 605, 613, 612), (600, 603, 611, 609), (607, 602, 608, 615), (603, 604, 612, 611), (602, 600, 609, 608), (605, 601, 610, 613)])
me_cylinder.polygons.foreach_set('material_index', [0, 0, 0, 0, 0, 0, 0, 0, 0, 0, 0, 0, 0, 0, 0, 0, 0, 0, 0, 0, 0, 0, 0, 0, 0, 0, 0, 0, 0, 0, 1, 0, 0, 1, 0, 0, 0, 0, 0, 0, 0, 0, 0, 0, 0, 0, 0, 0, 0, 0, 0, 0, 0, 0, 0, 0, 0, 0, 0, 0, 0, 0, 0, 0, 0, 0, 0, 0, 0, 0, 0, 0, 0, 0, 0, 0, 0, 0, 0, 0, 0, 0, 0, 0, 0, 0, 0, 0, 0, 0, 0, 0, 0, 0, 0, 0, 0, 0, 0, 0, 0, 0, 0, 0, 0, 0, 0, 0, 0, 0, 0, 0, 0, 0, 0, 0, 0, 0, 0, 0, 0, 0, 0, 0, 0, 0, 0, 0, 0, 0, 1, 1, 1, 1, 1, 1, 1, 1, 1, 1, 1, 1, 1, 1, 1, 1, 1, 1, 1, 1, 1, 1, 1, 1, 1, 1, 1, 1, 1, 1, 1, 1, 1, 1, 1, 1, 1, 1, 1, 1, 1, 1, 1, 1, 1, 1, 1, 1, 1, 1, 1, 1, 1, 1, 1, 1, 1, 1, 1, 1, 1, 1, 1, 1, 0, 0, 0, 0, 0, 0, 0, 0, 0, 0, 0, 0, 0, 0, 0, 0, 0, 0, 0, 0, 0, 0, 0, 0, 0, 0, 0, 0, 0, 0, 0, 0, 0, 0, 0, 0, 0, 0, 0, 0, 0, 0, 0, 0, 0, 0, 0, 0, 0, 0, 0, 0, 0, 0, 0, 0, 0, 0, 0, 0, 0, 0, 0, 0, 1, 1, 1, 1, 1, 1, 1, 1, 1, 1, 1, 1, 1, 1, 1, 1, 1, 1, 1, 1, 1, 1, 1, 1, 1, 1, 1, 1, 1, 1, 1, 1, 1, 1, 1, 1, 1, 1, 1, 1, 1, 1, 1, 1, 1, 1, 1, 1, 1, 1, 1, 1, 1, 1, 1, 1, 1, 1, 1, 1, 1, 1, 1, 1, 0, 0, 1, 0, 1, 1, 1, 1, 0, 1, 0, 1, 1, 1, 0, 0, 0, 0, 0, 0, 0, 0, 0, 0, 0, 1, 1, 1, 1, 1, 1, 1, 1, 0, 0, 1, 0, 1, 1, 1, 1, 0, 1, 0, 1, 1, 1, 0, 0, 0, 0, 0, 0, 0, 0, 0, 0, 0, 1, 1, 1, 1, 1, 1, 1, 1, 0, 0, 1, 0, 1, 1, 1, 1, 0, 1, 0, 1, 1, 1, 0, 0, 0, 0, 0, 0, 0, 0, 0, 0, 0, 1, 1, 1, 1, 1, 1, 1, 1, 0, 0, 1, 0, 1, 1, 1, 1, 0, 1, 0, 1, 1, 1, 0, 0, 0, 0, 0, 0, 0, 0, 0, 0, 0, 1, 1, 1, 1, 1, 1, 1, 1, 0, 0, 1, 0, 1, 1, 1, 1, 0, 1, 0, 1, 1, 1, 0, 0, 0, 0, 0, 0, 0, 0, 0, 0, 0, 1, 1, 1, 1, 1, 1, 1, 1, 0, 0, 1, 0, 1, 1, 1, 1, 0, 1, 0, 1, 1, 1, 0, 0, 0, 0, 0, 0, 0, 0, 0, 0, 0, 1, 1, 1, 1, 1, 1, 1, 1, 0, 0, 1, 0, 1, 1, 1, 1, 0, 1, 0, 1, 1, 1, 0, 0, 0, 0, 0, 0, 0, 0, 0, 0, 0, 1, 1, 1, 1, 1, 1, 1, 1, 0, 0, 1, 0, 1, 1, 1, 1, 0, 1, 0, 1, 1, 1, 0, 0, 0, 0, 0, 0, 0, 0, 0, 0, 0, 1, 1, 1, 1, 1, 1, 1, 1])
_uv = me_cylinder.uv_layers.new(name='UVMap')
_uv.uv.foreach_set('vector', [0.1955, 0.5027, 0.2363, 0.4154, 0.2681, 0.4114, 0.2704, 0.4389, 0.2704, 0.4389, 0.2681, 0.4114, 0.3013, 0.408, 0.2986, 0.5053, 0.2986, 0.5053, 0.3013, 0.408, 0.3291, 0.3917, 0.3421, 0.4157, 0.3421, 0.4157, 0.3291, 0.3917, 0.3573, 0.3754, 0.393, 0.4644, 0.393, 0.4644, 0.3573, 0.3754, 0.3768, 0.3498, 0.3977, 0.3669, 0.3977, 0.3669, 0.3768, 0.3498, 0.3965, 0.3242, 0.4624, 0.3922, 0.4624, 0.3922, 0.3965, 0.3242, 0.4047, 0.2933, 0.4303, 0.3011, 0.4303, 0.3011, 0.4047, 0.2933, 0.4131, 0.2622, 0.4995, 0.2997, 0.4995, 0.2997, 0.4131, 0.2622, 0.4089, 0.2306, 0.4356, 0.228, 0.4356, 0.228, 0.4089, 0.2306, 0.4049, 0.1987, 0.4988, 0.2003, 0.4988, 0.2003, 0.4049, 0.1987, 0.389, 0.1711, 0.4127, 0.1586, 0.4127, 0.1586, 0.389, 0.1711, 0.3731, 0.1432, 0.4606, 0.1086, 0.4606, 0.1086, 0.3731, 0.1432, 0.3479, 0.1237, 0.365, 0.1031, 0.365, 0.1031, 0.3479, 0.1237, 0.3226, 0.104, 0.3905, 0.03839, 0.3905, 0.03839, 0.3226, 0.104, 0.2919, 0.09563, 0.2998, 0.07006, 0.2998, 0.07006, 0.2919, 0.09563, 0.2609, 0.08705, 0.2988, 0.0002588, 0.2988, 0.0002588, 0.2609, 0.08705, 0.2293, 0.09109, 0.2269, 0.06443, 0.2269, 0.06443, 0.2293, 0.09109, 0.1974, 0.09502, 0.1994, 0.0002583, 0.1994, 0.0002583, 0.1974, 0.09502, 0.1698, 0.1109, 0.1574, 0.08719, 0.1574, 0.08719, 0.1698, 0.1109, 0.1419, 0.1267, 0.1077, 0.03862, 0.1077, 0.03862, 0.1419, 0.1267, 0.1225, 0.1518, 0.1019, 0.1348, 0.1019, 0.1348, 0.1225, 0.1518, 0.1028, 0.1771, 0.03791, 0.1091, 0.03791, 0.1091, 0.1028, 0.1771, 0.09442, 0.2076, 0.06899, 0.1997, 0.06899, 0.1997, 0.09442, 0.2076, 0.08584, 0.2384, 0.0003571, 0.2006, 0.0003571, 0.2006, 0.08584, 0.2384, 0.08975, 0.2699, 0.06325, 0.2722, 0.06325, 0.2722, 0.08975, 0.2699, 0.09351, 0.3016, 0.0002583, 0.2992, 0.0002583, 0.2992, 0.09351, 0.3016, 0.109, 0.3291, 0.08542, 0.3413, 0.08542, 0.3413, 0.109, 0.3291, 0.1245, 0.357, 0.0373, 0.3903, 0.0373, 0.3903, 0.1245, 0.357, 0.1493, 0.3767, 0.132, 0.3969, 0.132, 0.3969, 0.1493, 0.3767, 0.1743, 0.3968, 0.1054, 0.4607, 0.2515, 0.2705, 0.2475, 0.2705, 0.2437, 0.2699, 0.24, 0.2684, 0.2367, 0.2663, 0.2339, 0.2636, 0.2317, 0.2604, 0.2301, 0.2569, 0.2293, 0.253, 0.2292, 0.2491, 0.2299, 0.2453, 0.2313, 0.2417, 0.2334, 0.2384, 0.2361, 0.2356, 0.2393, 0.2333, 0.2428, 0.2318, 0.2466, 0.2309, 0.2506, 0.2308, 0.2544, 0.2315, 0.2581, 0.2329, 0.2614, 0.235, 0.2642, 0.2377, 0.2665, 0.2409, 0.268, 0.2444, 0.2689, 0.2483, 0.269, 0.2522, 0.2683, 0.256, 0.2669, 0.2597, 0.2648, 0.263, 0.2621, 0.2658, 0.2589, 0.268, 0.2553, 0.2696, 0.1054, 0.4607, 0.1743, 0.3968, 0.2048, 0.4055, 0.1962, 0.4312, 0.1962, 0.4312, 0.2048, 0.4055, 0.2363, 0.4154, 0.1955, 0.5027, 0.7513, 0.2713, 0.7474, 0.2711, 0.7436, 0.2703, 0.7401, 0.2687, 0.7369, 0.2664, 0.7342, 0.2636, 0.7321, 0.2603, 0.7307, 0.2566, 0.73, 0.2528, 0.7301, 0.2489, 0.731, 0.245, 0.7326, 0.2415, 0.7349, 0.2383, 0.7377, 0.2356, 0.741, 0.2335, 0.7447, 0.2321, 0.7485, 0.2314, 0.7524, 0.2315, 0.7562, 0.2324, 0.7598, 0.234, 0.763, 0.2363, 0.7657, 0.2391, 0.7678, 0.2424, 0.7692, 0.2461, 0.7698, 0.2499, 0.7697, 0.2538, 0.7688, 0.2576, 0.7672, 0.2612, 0.765, 0.2644, 0.7622, 0.2671, 0.7588, 0.2692, 0.7552, 0.2706, 0.7932, 0.4065, 0.8011, 0.4322, 0.8003, 0.5021, 0.7614, 0.4153, 0.8232, 0.3984, 0.892, 0.4635, 0.8011, 0.4322, 0.7932, 0.4065, 0.8493, 0.3781, 0.8663, 0.3988, 0.892, 0.4635, 0.8232, 0.3984, 0.8738, 0.3591, 0.962, 0.3928, 0.8663, 0.3988, 0.8493, 0.3781, 0.8901, 0.3304, 0.9138, 0.343, 0.962, 0.3928, 0.8738, 0.3591, 0.9056, 0.3035, 0.9997, 0.3008, 0.9138, 0.343, 0.8901, 0.3304, 0.9097, 0.2708, 0.9364, 0.2734, 0.9997, 0.3008, 0.9056, 0.3035, 0.9138, 0.24, 0.9997, 0.2014, 0.9364, 0.2734, 0.9097, 0.2708, 0.9051, 0.2082, 0.9307, 0.2005, 0.9997, 0.2014, 0.9138, 0.24, 0.897, 0.1782, 0.9619, 0.1093, 0.9307, 0.2005, 0.9051, 0.2082, 0.8768, 0.1521, 0.8975, 0.1351, 0.9619, 0.1093, 0.897, 0.1782, 0.8579, 0.1274, 0.8916, 0.03858, 0.8975, 0.1351, 0.8768, 0.1521, 0.8292, 0.111, 0.8418, 0.08738, 0.8916, 0.03858, 0.8579, 0.1274, 0.8022, 0.0955, 0.7995, 0.0002583, 0.8418, 0.08738, 0.8292, 0.111, 0.7694, 0.09138, 0.772, 0.06465, 0.7995, 0.0002583, 0.8022, 0.0955, 0.7386, 0.08736, 0.6997, 0.0005148, 0.772, 0.06465, 0.7694, 0.09138, 0.7067, 0.09615, 0.6989, 0.07046, 0.6997, 0.0005148, 0.7386, 0.08736, 0.6767, 0.1042, 0.6079, 0.03904, 0.6989, 0.07046, 0.7067, 0.09615, 0.6506, 0.1245, 0.6336, 0.1038, 0.6079, 0.03904, 0.6767, 0.1042, 0.626, 0.1435, 0.5378, 0.1097, 0.6336, 0.1038, 0.6506, 0.1245, 0.6097, 0.1722, 0.586, 0.1596, 0.5378, 0.1097, 0.626, 0.1435, 0.5942, 0.1991, 0.5, 0.2018, 0.586, 0.1596, 0.6097, 0.1722, 0.5901, 0.2319, 0.5634, 0.2292, 0.5, 0.2018, 0.5942, 0.1991, 0.586, 0.2627, 0.5, 0.3014, 0.5634, 0.2292, 0.5901, 0.2319, 0.5947, 0.2945, 0.5691, 0.3023, 0.5, 0.3014, 0.586, 0.2627, 0.6028, 0.3245, 0.5379, 0.3935, 0.5691, 0.3023, 0.5947, 0.2945, 0.6231, 0.3507, 0.6023, 0.3677, 0.5379, 0.3935, 0.6028, 0.3245, 0.642, 0.3753, 0.6083, 0.4642, 0.6023, 0.3677, 0.6231, 0.3507, 0.6707, 0.3917, 0.6581, 0.4154, 0.6083, 0.4642, 0.642, 0.3753, 0.6977, 0.4072, 0.7005, 0.5025, 0.6581, 0.4154, 0.6707, 0.3917, 0.7305, 0.4113, 0.7279, 0.438, 0.7005, 0.5025, 0.6977, 0.4072, 0.7614, 0.4153, 0.8003, 0.5021, 0.7279, 0.438, 0.7305, 0.4113, 0.7329, 0.3897, 0.7604, 0.3908, 0.7614, 0.4153, 0.7305, 0.4113, 0.2382, 0.3907, 0.2658, 0.3897, 0.2681, 0.4114, 0.2363, 0.4154, 0.7062, 0.3842, 0.7329, 0.3897, 0.7305, 0.4113, 0.6977, 0.4072, 0.2658, 0.3897, 0.2931, 0.3842, 0.3013, 0.408, 0.2681, 0.4114, 0.6813, 0.3727, 0.7062, 0.3842, 0.6977, 0.4072, 0.6707, 0.3917, 0.2931, 0.3842, 0.3181, 0.3724, 0.3291, 0.3917, 0.3013, 0.408, 0.6586, 0.3574, 0.6813, 0.3727, 0.6707, 0.3917, 0.642, 0.3753, 0.3181, 0.3724, 0.3413, 0.3566, 0.3573, 0.3754, 0.3291, 0.3917, 0.6401, 0.3371, 0.6586, 0.3574, 0.642, 0.3753, 0.6231, 0.3507, 0.3413, 0.3566, 0.3594, 0.3364, 0.3768, 0.3498, 0.3573, 0.3754, 0.625, 0.3143, 0.6401, 0.3371, 0.6231, 0.3507, 0.6028, 0.3245, 0.3594, 0.3364, 0.3746, 0.313, 0.3965, 0.3242, 0.3768, 0.3498, 0.6156, 0.2885, 0.625, 0.3143, 0.6028, 0.3245, 0.5947, 0.2945, 0.3746, 0.313, 0.3836, 0.2875, 0.4047, 0.2933, 0.3965, 0.3242, 0.6105, 0.2617, 0.6156, 0.2885, 0.5947, 0.2945, 0.586, 0.2627, 0.3836, 0.2875, 0.3887, 0.2602, 0.4131, 0.2622, 0.4047, 0.2933, 0.6116, 0.2343, 0.6105, 0.2617, 0.586, 0.2627, 0.5901, 0.2319, 0.3887, 0.2602, 0.3873, 0.2333, 0.4089, 0.2306, 0.4131, 0.2622, 0.6171, 0.2076, 0.6116, 0.2343, 0.5901, 0.2319, 0.5942, 0.1991, 0.3873, 0.2333, 0.3816, 0.2062, 0.4049, 0.1987, 0.4089, 0.2306, 0.6287, 0.1827, 0.6171, 0.2076, 0.5942, 0.1991, 0.6097, 0.1722, 0.3816, 0.2062, 0.3701, 0.1818, 0.389, 0.1711, 0.4049, 0.1987, 0.6439, 0.1601, 0.6287, 0.1827, 0.6097, 0.1722, 0.626, 0.1435, 0.3701, 0.1818, 0.3545, 0.1589, 0.3731, 0.1432, 0.389, 0.1711, 0.6641, 0.1415, 0.6439, 0.1601, 0.626, 0.1435, 0.6506, 0.1245, 0.3545, 0.1589, 0.3345, 0.1409, 0.3479, 0.1237, 0.3731, 0.1432, 0.6869, 0.1265, 0.6641, 0.1415, 0.6506, 0.1245, 0.6767, 0.1042, 0.3345, 0.1409, 0.3114, 0.1257, 0.3226, 0.104, 0.3479, 0.1237, 0.7127, 0.117, 0.6869, 0.1265, 0.6767, 0.1042, 0.7067, 0.09615, 0.3114, 0.1257, 0.286, 0.1166, 0.2919, 0.09563, 0.3226, 0.104, 0.7395, 0.1118, 0.7127, 0.117, 0.7067, 0.09615, 0.7386, 0.08736, 0.286, 0.1166, 0.2588, 0.1114, 0.2609, 0.08705, 0.2919, 0.09563, 0.767, 0.113, 0.7395, 0.1118, 0.7386, 0.08736, 0.7694, 0.09138, 0.2588, 0.1114, 0.2319, 0.1127, 0.2293, 0.09109, 0.2609, 0.08705, 0.7937, 0.1185, 0.767, 0.113, 0.7694, 0.09138, 0.8022, 0.0955, 0.2319, 0.1127, 0.2048, 0.1183, 0.1974, 0.09502, 0.2293, 0.09109, 0.8186, 0.1301, 0.7937, 0.1185, 0.8022, 0.0955, 0.8292, 0.111, 0.2048, 0.1183, 0.1805, 0.1298, 0.1698, 0.1109, 0.1974, 0.09502, 0.8412, 0.1454, 0.8186, 0.1301, 0.8292, 0.111, 0.8579, 0.1274, 0.1805, 0.1298, 0.1576, 0.1453, 0.1419, 0.1267, 0.1698, 0.1109, 0.8598, 0.1656, 0.8412, 0.1454, 0.8579, 0.1274, 0.8768, 0.1521, 0.1576, 0.1453, 0.1395, 0.1652, 0.1225, 0.1518, 0.1419, 0.1267, 0.8748, 0.1884, 0.8598, 0.1656, 0.8768, 0.1521, 0.897, 0.1782, 0.1395, 0.1652, 0.1243, 0.1883, 0.1028, 0.1771, 0.1225, 0.1518, 0.8842, 0.2142, 0.8748, 0.1884, 0.897, 0.1782, 0.9051, 0.2082, 0.1243, 0.1883, 0.1153, 0.2135, 0.09442, 0.2076, 0.1028, 0.1771, 0.8893, 0.2409, 0.8842, 0.2142, 0.9051, 0.2082, 0.9138, 0.24, 0.1153, 0.2135, 0.11, 0.2406, 0.08584, 0.2384, 0.09442, 0.2076, 0.8882, 0.2684, 0.8893, 0.2409, 0.9138, 0.24, 0.9097, 0.2708, 0.11, 0.2406, 0.1113, 0.2674, 0.08975, 0.2699, 0.08584, 0.2384, 0.8827, 0.295, 0.8882, 0.2684, 0.9097, 0.2708, 0.9056, 0.3035, 0.1113, 0.2674, 0.1167, 0.2944, 0.09351, 0.3016, 0.08975, 0.2699, 0.8712, 0.3199, 0.8827, 0.295, 0.9056, 0.3035, 0.8901, 0.3304, 0.1167, 0.2944, 0.128, 0.3187, 0.109, 0.3291, 0.09351, 0.3016, 0.8559, 0.3425, 0.8712, 0.3199, 0.8901, 0.3304, 0.8738, 0.3591, 0.128, 0.3187, 0.1433, 0.3416, 0.1245, 0.357, 0.109, 0.3291, 0.8357, 0.3611, 0.8559, 0.3425, 0.8738, 0.3591, 0.8493, 0.3781, 0.1433, 0.3416, 0.1629, 0.3599, 0.1493, 0.3767, 0.1245, 0.357, 0.813, 0.3762, 0.8357, 0.3611, 0.8493, 0.3781, 0.8232, 0.3984, 0.1629, 0.3599, 0.1858, 0.3754, 0.1743, 0.3968, 0.1493, 0.3767, 0.7872, 0.3856, 0.813, 0.3762, 0.8232, 0.3984, 0.7932, 0.4065, 0.1858, 0.3754, 0.2111, 0.385, 0.2048, 0.4055, 0.1743, 0.3968, 0.7604, 0.3908, 0.7872, 0.3856, 0.7932, 0.4065, 0.7614, 0.4153, 0.2111, 0.385, 0.2382, 0.3907, 0.2363, 0.4154, 0.2048, 0.4055, 0.7392, 0.3384, 0.7564, 0.3388, 0.7604, 0.3908, 0.7329, 0.3897, 0.2424, 0.3382, 0.2597, 0.3379, 0.2658, 0.3897, 0.2382, 0.3907, 0.7224, 0.3346, 0.7392, 0.3384, 0.7329, 0.3897, 0.7062, 0.3842, 0.2597, 0.3379, 0.2766, 0.3341, 0.2931, 0.3842, 0.2658, 0.3897, 0.7067, 0.3277, 0.7224, 0.3346, 0.7062, 0.3842, 0.6813, 0.3727, 0.2766, 0.3341, 0.2924, 0.3271, 0.3181, 0.3724, 0.2931, 0.3842, 0.6927, 0.3178, 0.7067, 0.3277, 0.6813, 0.3727, 0.6586, 0.3574, 0.2924, 0.3271, 0.3066, 0.3171, 0.3413, 0.3566, 0.3181, 0.3724, 0.6808, 0.3053, 0.6927, 0.3178, 0.6586, 0.3574, 0.6401, 0.3371, 0.3066, 0.3171, 0.3184, 0.3046, 0.3594, 0.3364, 0.3413, 0.3566, 0.6716, 0.2908, 0.6808, 0.3053, 0.6401, 0.3371, 0.625, 0.3143, 0.3184, 0.3046, 0.3276, 0.29, 0.3746, 0.313, 0.3594, 0.3364, 0.6654, 0.2747, 0.6716, 0.2908, 0.625, 0.3143, 0.6156, 0.2885, 0.3276, 0.29, 0.3337, 0.2739, 0.3836, 0.2875, 0.3746, 0.313, 0.6625, 0.2578, 0.6654, 0.2747, 0.6156, 0.2885, 0.6105, 0.2617, 0.3337, 0.2739, 0.3366, 0.2569, 0.3887, 0.2602, 0.3836, 0.2875, 0.6629, 0.2406, 0.6625, 0.2578, 0.6105, 0.2617, 0.6116, 0.2343, 0.3366, 0.2569, 0.336, 0.2397, 0.3873, 0.2333, 0.3887, 0.2602, 0.6667, 0.2239, 0.6629, 0.2406, 0.6116, 0.2343, 0.6171, 0.2076, 0.336, 0.2397, 0.3322, 0.223, 0.3816, 0.2062, 0.3873, 0.2333, 0.6736, 0.2081, 0.6667, 0.2239, 0.6171, 0.2076, 0.6287, 0.1827, 0.3322, 0.223, 0.3252, 0.2073, 0.3701, 0.1818, 0.3816, 0.2062, 0.6835, 0.1941, 0.6736, 0.2081, 0.6287, 0.1827, 0.6439, 0.1601, 0.3252, 0.2073, 0.3153, 0.1933, 0.3545, 0.1589, 0.3701, 0.1818, 0.696, 0.1822, 0.6835, 0.1941, 0.6439, 0.1601, 0.6641, 0.1415, 0.3153, 0.1933, 0.3028, 0.1815, 0.3345, 0.1409, 0.3545, 0.1589, 0.7105, 0.173, 0.696, 0.1822, 0.6641, 0.1415, 0.6869, 0.1265, 0.3028, 0.1815, 0.2883, 0.1724, 0.3114, 0.1257, 0.3345, 0.1409, 0.7265, 0.1668, 0.7105, 0.173, 0.6869, 0.1265, 0.7127, 0.117, 0.2883, 0.1724, 0.2722, 0.1663, 0.286, 0.1166, 0.3114, 0.1257, 0.7435, 0.1639, 0.7265, 0.1668, 0.7127, 0.117, 0.7395, 0.1118, 0.2722, 0.1663, 0.2553, 0.1634, 0.2588, 0.1114, 0.286, 0.1166, 0.7606, 0.1643, 0.7435, 0.1639, 0.7395, 0.1118, 0.767, 0.113, 0.2553, 0.1634, 0.2382, 0.1639, 0.2319, 0.1127, 0.2588, 0.1114, 0.7774, 0.1681, 0.7606, 0.1643, 0.767, 0.113, 0.7937, 0.1185, 0.2382, 0.1639, 0.2215, 0.1676, 0.2048, 0.1183, 0.2319, 0.1127, 0.7931, 0.175, 0.7774, 0.1681, 0.7937, 0.1185, 0.8186, 0.1301, 0.2215, 0.1676, 0.2058, 0.1746, 0.1805, 0.1298, 0.2048, 0.1183, 0.8072, 0.1849, 0.7931, 0.175, 0.8186, 0.1301, 0.8412, 0.1454, 0.2058, 0.1746, 0.1919, 0.1845, 0.1576, 0.1453, 0.1805, 0.1298, 0.819, 0.1974, 0.8072, 0.1849, 0.8412, 0.1454, 0.8598, 0.1656, 0.1919, 0.1845, 0.1801, 0.197, 0.1395, 0.1652, 0.1576, 0.1453, 0.8282, 0.2119, 0.819, 0.1974, 0.8598, 0.1656, 0.8748, 0.1884, 0.1801, 0.197, 0.1709, 0.2114, 0.1243, 0.1883, 0.1395, 0.1652, 0.8344, 0.2279, 0.8282, 0.2119, 0.8748, 0.1884, 0.8842, 0.2142, 0.1709, 0.2114, 0.1648, 0.2274, 0.1153, 0.2135, 0.1243, 0.1883, 0.8373, 0.2449, 0.8344, 0.2279, 0.8842, 0.2142, 0.8893, 0.2409, 0.1648, 0.2274, 0.1619, 0.2442, 0.11, 0.2406, 0.1153, 0.2135, 0.8369, 0.262, 0.8373, 0.2449, 0.8893, 0.2409, 0.8882, 0.2684, 0.1619, 0.2442, 0.1623, 0.2613, 0.1113, 0.2674, 0.11, 0.2406, 0.8332, 0.2788, 0.8369, 0.262, 0.8882, 0.2684, 0.8827, 0.295, 0.1623, 0.2613, 0.166, 0.278, 0.1167, 0.2944, 0.1113, 0.2674, 0.8262, 0.2945, 0.8332, 0.2788, 0.8827, 0.295, 0.8712, 0.3199, 0.166, 0.278, 0.1729, 0.2937, 0.128, 0.3187, 0.1167, 0.2944, 0.8163, 0.3086, 0.8262, 0.2945, 0.8712, 0.3199, 0.8559, 0.3425, 0.1729, 0.2937, 0.1827, 0.3077, 0.1433, 0.3416, 0.128, 0.3187, 0.8039, 0.3204, 0.8163, 0.3086, 0.8559, 0.3425, 0.8357, 0.3611, 0.1827, 0.3077, 0.1951, 0.3196, 0.1629, 0.3599, 0.1433, 0.3416, 0.7894, 0.3296, 0.8039, 0.3204, 0.8357, 0.3611, 0.813, 0.3762, 0.1951, 0.3196, 0.2095, 0.3289, 0.1858, 0.3754, 0.1629, 0.3599, 0.7734, 0.3358, 0.7894, 0.3296, 0.813, 0.3762, 0.7872, 0.3856, 0.2095, 0.3289, 0.2255, 0.3351, 0.2111, 0.385, 0.1858, 0.3754, 0.7564, 0.3388, 0.7734, 0.3358, 0.7872, 0.3856, 0.7604, 0.3908, 0.2255, 0.3351, 0.2424, 0.3382, 0.2382, 0.3907, 0.2111, 0.385, 0.7431, 0.3066, 0.7541, 0.3069, 0.7564, 0.3388, 0.7392, 0.3384, 0.2449, 0.3063, 0.2559, 0.306, 0.2597, 0.3379, 0.2424, 0.3382, 0.7325, 0.3043, 0.7431, 0.3066, 0.7392, 0.3384, 0.7224, 0.3346, 0.2559, 0.306, 0.2666, 0.3036, 0.2766, 0.3341, 0.2597, 0.3379, 0.7225, 0.2998, 0.7325, 0.3043, 0.7224, 0.3346, 0.7067, 0.3277, 0.2666, 0.3036, 0.2766, 0.2992, 0.2924, 0.3271, 0.2766, 0.3341, 0.7136, 0.2936, 0.7225, 0.2998, 0.7067, 0.3277, 0.6927, 0.3178, 0.2766, 0.2992, 0.2855, 0.2929, 0.3066, 0.3171, 0.2924, 0.3271, 0.706, 0.2856, 0.7136, 0.2936, 0.6927, 0.3178, 0.6808, 0.3053, 0.2855, 0.2929, 0.2931, 0.2849, 0.3184, 0.3046, 0.3066, 0.3171, 0.7002, 0.2764, 0.706, 0.2856, 0.6808, 0.3053, 0.6716, 0.2908, 0.2931, 0.2849, 0.2989, 0.2757, 0.3276, 0.29, 0.3184, 0.3046, 0.6962, 0.2662, 0.7002, 0.2764, 0.6716, 0.2908, 0.6654, 0.2747, 0.2989, 0.2757, 0.3028, 0.2654, 0.3337, 0.2739, 0.3276, 0.29, 0.6944, 0.2555, 0.6962, 0.2662, 0.6654, 0.2747, 0.6625, 0.2578, 0.3028, 0.2654, 0.3047, 0.2547, 0.3366, 0.2569, 0.3337, 0.2739, 0.6946, 0.2445, 0.6944, 0.2555, 0.6625, 0.2578, 0.6629, 0.2406, 0.3047, 0.2547, 0.3043, 0.2437, 0.336, 0.2397, 0.3366, 0.2569, 0.697, 0.2339, 0.6946, 0.2445, 0.6629, 0.2406, 0.6667, 0.2239, 0.3043, 0.2437, 0.3019, 0.2331, 0.3322, 0.223, 0.336, 0.2397, 0.7014, 0.2239, 0.697, 0.2339, 0.6667, 0.2239, 0.6736, 0.2081, 0.3019, 0.2331, 0.2975, 0.2231, 0.3252, 0.2073, 0.3322, 0.223, 0.7077, 0.215, 0.7014, 0.2239, 0.6736, 0.2081, 0.6835, 0.1941, 0.2975, 0.2231, 0.2912, 0.2142, 0.3153, 0.1933, 0.3252, 0.2073, 0.7156, 0.2074, 0.7077, 0.215, 0.6835, 0.1941, 0.696, 0.1822, 0.2912, 0.2142, 0.2832, 0.2067, 0.3028, 0.1815, 0.3153, 0.1933, 0.7249, 0.2016, 0.7156, 0.2074, 0.696, 0.1822, 0.7105, 0.173, 0.2832, 0.2067, 0.274, 0.2009, 0.2883, 0.1724, 0.3028, 0.1815, 0.735, 0.1976, 0.7249, 0.2016, 0.7105, 0.173, 0.7265, 0.1668, 0.274, 0.2009, 0.2638, 0.197, 0.2722, 0.1663, 0.2883, 0.1724, 0.7458, 0.1958, 0.735, 0.1976, 0.7265, 0.1668, 0.7435, 0.1639, 0.2638, 0.197, 0.2531, 0.1952, 0.2553, 0.1634, 0.2722, 0.1663, 0.7567, 0.196, 0.7458, 0.1958, 0.7435, 0.1639, 0.7606, 0.1643, 0.2531, 0.1952, 0.2422, 0.1955, 0.2382, 0.1639, 0.2553, 0.1634, 0.7674, 0.1984, 0.7567, 0.196, 0.7606, 0.1643, 0.7774, 0.1681, 0.2422, 0.1955, 0.2315, 0.1979, 0.2215, 0.1676, 0.2382, 0.1639, 0.7774, 0.2029, 0.7674, 0.1984, 0.7774, 0.1681, 0.7931, 0.175, 0.2315, 0.1979, 0.2216, 0.2023, 0.2058, 0.1746, 0.2215, 0.1676, 0.7863, 0.2091, 0.7774, 0.2029, 0.7931, 0.175, 0.8072, 0.1849, 0.2216, 0.2023, 0.2127, 0.2086, 0.1919, 0.1845, 0.2058, 0.1746, 0.7938, 0.217, 0.7863, 0.2091, 0.8072, 0.1849, 0.819, 0.1974, 0.2127, 0.2086, 0.2052, 0.2165, 0.1801, 0.197, 0.1919, 0.1845, 0.7997, 0.2263, 0.7938, 0.217, 0.819, 0.1974, 0.8282, 0.2119, 0.2052, 0.2165, 0.1994, 0.2257, 0.1709, 0.2114, 0.1801, 0.197, 0.8036, 0.2365, 0.7997, 0.2263, 0.8282, 0.2119, 0.8344, 0.2279, 0.1994, 0.2257, 0.1955, 0.2359, 0.1648, 0.2274, 0.1709, 0.2114, 0.8055, 0.2472, 0.8036, 0.2365, 0.8344, 0.2279, 0.8373, 0.2449, 0.1955, 0.2359, 0.1936, 0.2466, 0.1619, 0.2442, 0.1648, 0.2274, 0.8052, 0.2581, 0.8055, 0.2472, 0.8373, 0.2449, 0.8369, 0.262, 0.1936, 0.2466, 0.1939, 0.2575, 0.1623, 0.2613, 0.1619, 0.2442, 0.8028, 0.2688, 0.8052, 0.2581, 0.8369, 0.262, 0.8332, 0.2788, 0.1939, 0.2575, 0.1963, 0.2681, 0.166, 0.278, 0.1623, 0.2613, 0.7984, 0.2788, 0.8028, 0.2688, 0.8332, 0.2788, 0.8262, 0.2945, 0.1963, 0.2681, 0.2007, 0.2781, 0.1729, 0.2937, 0.166, 0.278, 0.7921, 0.2877, 0.7984, 0.2788, 0.8262, 0.2945, 0.8163, 0.3086, 0.2007, 0.2781, 0.2069, 0.287, 0.1827, 0.3077, 0.1729, 0.2937, 0.7842, 0.2952, 0.7921, 0.2877, 0.8163, 0.3086, 0.8039, 0.3204, 0.2069, 0.287, 0.2148, 0.2945, 0.1951, 0.3196, 0.1827, 0.3077, 0.775, 0.3011, 0.7842, 0.2952, 0.8039, 0.3204, 0.7894, 0.3296, 0.2148, 0.2945, 0.224, 0.3004, 0.2095, 0.3289, 0.1951, 0.3196, 0.7648, 0.305, 0.775, 0.3011, 0.7894, 0.3296, 0.7734, 0.3358, 0.224, 0.3004, 0.2342, 0.3044, 0.2255, 0.3351, 0.2095, 0.3289, 0.7541, 0.3069, 0.7648, 0.305, 0.7734, 0.3358, 0.7564, 0.3388, 0.2342, 0.3044, 0.2449, 0.3063, 0.2424, 0.3382, 0.2255, 0.3351, 0.7474, 0.2711, 0.7513, 0.2713, 0.7541, 0.3069, 0.7431, 0.3066, 0.2475, 0.2705, 0.2515, 0.2705, 0.2559, 0.306, 0.2449, 0.3063, 0.7436, 0.2703, 0.7474, 0.2711, 0.7431, 0.3066, 0.7325, 0.3043, 0.2515, 0.2705, 0.2553, 0.2696, 0.2666, 0.3036, 0.2559, 0.306, 0.7401, 0.2687, 0.7436, 0.2703, 0.7325, 0.3043, 0.7225, 0.2998, 0.2553, 0.2696, 0.2589, 0.268, 0.2766, 0.2992, 0.2666, 0.3036, 0.7369, 0.2664, 0.7401, 0.2687, 0.7225, 0.2998, 0.7136, 0.2936, 0.2589, 0.268, 0.2621, 0.2658, 0.2855, 0.2929, 0.2766, 0.2992, 0.7342, 0.2636, 0.7369, 0.2664, 0.7136, 0.2936, 0.706, 0.2856, 0.2621, 0.2658, 0.2648, 0.263, 0.2931, 0.2849, 0.2855, 0.2929, 0.7321, 0.2603, 0.7342, 0.2636, 0.706, 0.2856, 0.7002, 0.2764, 0.2648, 0.263, 0.2669, 0.2597, 0.2989, 0.2757, 0.2931, 0.2849, 0.7307, 0.2566, 0.7321, 0.2603, 0.7002, 0.2764, 0.6962, 0.2662, 0.2669, 0.2597, 0.2683, 0.256, 0.3028, 0.2654, 0.2989, 0.2757, 0.73, 0.2528, 0.7307, 0.2566, 0.6962, 0.2662, 0.6944, 0.2555, 0.2683, 0.256, 0.269, 0.2522, 0.3047, 0.2547, 0.3028, 0.2654, 0.7301, 0.2489, 0.73, 0.2528, 0.6944, 0.2555, 0.6946, 0.2445, 0.269, 0.2522, 0.2689, 0.2483, 0.3043, 0.2437, 0.3047, 0.2547, 0.731, 0.245, 0.7301, 0.2489, 0.6946, 0.2445, 0.697, 0.2339, 0.2689, 0.2483, 0.268, 0.2444, 0.3019, 0.2331, 0.3043, 0.2437, 0.7326, 0.2415, 0.731, 0.245, 0.697, 0.2339, 0.7014, 0.2239, 0.268, 0.2444, 0.2665, 0.2409, 0.2975, 0.2231, 0.3019, 0.2331, 0.7349, 0.2383, 0.7326, 0.2415, 0.7014, 0.2239, 0.7077, 0.215, 0.2665, 0.2409, 0.2642, 0.2377, 0.2912, 0.2142, 0.2975, 0.2231, 0.7377, 0.2356, 0.7349, 0.2383, 0.7077, 0.215, 0.7156, 0.2074, 0.2642, 0.2377, 0.2614, 0.235, 0.2832, 0.2067, 0.2912, 0.2142, 0.741, 0.2335, 0.7377, 0.2356, 0.7156, 0.2074, 0.7249, 0.2016, 0.2614, 0.235, 0.2581, 0.2329, 0.274, 0.2009, 0.2832, 0.2067, 0.7447, 0.2321, 0.741, 0.2335, 0.7249, 0.2016, 0.735, 0.1976, 0.2581, 0.2329, 0.2544, 0.2315, 0.2638, 0.197, 0.274, 0.2009, 0.7485, 0.2314, 0.7447, 0.2321, 0.735, 0.1976, 0.7458, 0.1958, 0.2544, 0.2315, 0.2506, 0.2308, 0.2531, 0.1952, 0.2638, 0.197, 0.7524, 0.2315, 0.7485, 0.2314, 0.7458, 0.1958, 0.7567, 0.196, 0.2506, 0.2308, 0.2466, 0.2309, 0.2422, 0.1955, 0.2531, 0.1952, 0.7562, 0.2324, 0.7524, 0.2315, 0.7567, 0.196, 0.7674, 0.1984, 0.2466, 0.2309, 0.2428, 0.2318, 0.2315, 0.1979, 0.2422, 0.1955, 0.7598, 0.234, 0.7562, 0.2324, 0.7674, 0.1984, 0.7774, 0.2029, 0.2428, 0.2318, 0.2393, 0.2333, 0.2216, 0.2023, 0.2315, 0.1979, 0.763, 0.2363, 0.7598, 0.234, 0.7774, 0.2029, 0.7863, 0.2091, 0.2393, 0.2333, 0.2361, 0.2356, 0.2127, 0.2086, 0.2216, 0.2023, 0.7657, 0.2391, 0.763, 0.2363, 0.7863, 0.2091, 0.7938, 0.217, 0.2361, 0.2356, 0.2334, 0.2384, 0.2052, 0.2165, 0.2127, 0.2086, 0.7678, 0.2424, 0.7657, 0.2391, 0.7938, 0.217, 0.7997, 0.2263, 0.2334, 0.2384, 0.2313, 0.2417, 0.1994, 0.2257, 0.2052, 0.2165, 0.7692, 0.2461, 0.7678, 0.2424, 0.7997, 0.2263, 0.8036, 0.2365, 0.2313, 0.2417, 0.2299, 0.2453, 0.1955, 0.2359, 0.1994, 0.2257, 0.7698, 0.2499, 0.7692, 0.2461, 0.8036, 0.2365, 0.8055, 0.2472, 0.2299, 0.2453, 0.2292, 0.2491, 0.1936, 0.2466, 0.1955, 0.2359, 0.7697, 0.2538, 0.7698, 0.2499, 0.8055, 0.2472, 0.8052, 0.2581, 0.2292, 0.2491, 0.2293, 0.253, 0.1939, 0.2575, 0.1936, 0.2466, 0.7688, 0.2576, 0.7697, 0.2538, 0.8052, 0.2581, 0.8028, 0.2688, 0.2293, 0.253, 0.2301, 0.2569, 0.1963, 0.2681, 0.1939, 0.2575, 0.7672, 0.2612, 0.7688, 0.2576, 0.8028, 0.2688, 0.7984, 0.2788, 0.2301, 0.2569, 0.2317, 0.2604, 0.2007, 0.2781, 0.1963, 0.2681, 0.765, 0.2644, 0.7672, 0.2612, 0.7984, 0.2788, 0.7921, 0.2877, 0.2317, 0.2604, 0.2339, 0.2636, 0.2069, 0.287, 0.2007, 0.2781, 0.7622, 0.2671, 0.765, 0.2644, 0.7921, 0.2877, 0.7842, 0.2952, 0.2339, 0.2636, 0.2367, 0.2663, 0.2148, 0.2945, 0.2069, 0.287, 0.7588, 0.2692, 0.7622, 0.2671, 0.7842, 0.2952, 0.775, 0.3011, 0.2367, 0.2663, 0.24, 0.2684, 0.224, 0.3004, 0.2148, 0.2945, 0.7552, 0.2706, 0.7588, 0.2692, 0.775, 0.3011, 0.7648, 0.305, 0.24, 0.2684, 0.2437, 0.2699, 0.2342, 0.3044, 0.224, 0.3004, 0.7513, 0.2713, 0.7552, 0.2706, 0.7648, 0.305, 0.7541, 0.3069, 0.2437, 0.2699, 0.2475, 0.2705, 0.2449, 0.3063, 0.2342, 0.3044, 0.5923, 0.8115, 0.5872, 0.7909, 0.7278, 0.7393, 0.5872, 0.7909, 0.5844, 0.7722, 0.7278, 0.7393, 0.5751, 0.7368, 0.5473, 0.7352, 0.5494, 0.7168, 0.5761, 0.7192, 0.584, 0.7198, 0.586, 0.7024, 0.7278, 0.7393, 0.583, 0.8144, 0.5464, 0.8127, 0.5467, 0.7928, 0.5782, 0.7925, 0.7497, 0.5669, 0.7372, 0.5669, 0.7283, 0.558, 0.7283, 0.5455, 0.7372, 0.5366, 0.7497, 0.5366, 0.7586, 0.5455, 0.7586, 0.558, 0.576, 0.7731, 0.5463, 0.7734, 0.5463, 0.7542, 0.575, 0.7546, 0.5808, 0.6825, 0.5524, 0.6813, 0.5533, 0.6645, 0.5852, 0.6604, 0.583, 0.7369, 0.584, 0.7198, 0.7278, 0.7393, 0.5782, 0.7925, 0.5467, 0.7928, 0.5463, 0.7734, 0.576, 0.7731, 0.586, 0.7024, 0.5896, 0.6841, 0.7278, 0.7393, 0.575, 0.7546, 0.5463, 0.7542, 0.5473, 0.7352, 0.5751, 0.7368, 0.5761, 0.7192, 0.5494, 0.7168, 0.5522, 0.6992, 0.5778, 0.7014, 0.5778, 0.7014, 0.5522, 0.6992, 0.5524, 0.6813, 0.5808, 0.6825, 0.5844, 0.7722, 0.5831, 0.7542, 0.7278, 0.7393, 0.5831, 0.7542, 0.583, 0.7369, 0.7278, 0.7393, 0.5896, 0.6841, 0.5945, 0.6637, 0.7278, 0.7393, 0.586, 0.7024, 0.5811, 0.7017, 0.5845, 0.6831, 0.5896, 0.6841, 0.584, 0.7198, 0.5792, 0.7194, 0.5811, 0.7017, 0.586, 0.7024, 0.5831, 0.7542, 0.5782, 0.7544, 0.5782, 0.7368, 0.583, 0.7369, 0.5872, 0.7909, 0.5814, 0.792, 0.5793, 0.7727, 0.5844, 0.7722, 0.5896, 0.6841, 0.5845, 0.6831, 0.5892, 0.6631, 0.5945, 0.6637, 0.5844, 0.7722, 0.5793, 0.7727, 0.5782, 0.7544, 0.5831, 0.7542, 0.5923, 0.8115, 0.5859, 0.8123, 0.5814, 0.792, 0.5872, 0.7909, 0.583, 0.7369, 0.5782, 0.7368, 0.5792, 0.7194, 0.584, 0.7198, 0.5811, 0.7017, 0.5778, 0.7014, 0.5808, 0.6825, 0.5845, 0.6831, 0.5792, 0.7194, 0.5761, 0.7192, 0.5778, 0.7014, 0.5811, 0.7017, 0.5782, 0.7544, 0.575, 0.7546, 0.5751, 0.7368, 0.5782, 0.7368, 0.5814, 0.792, 0.5782, 0.7925, 0.576, 0.7731, 0.5793, 0.7727, 0.5845, 0.6831, 0.5808, 0.6825, 0.5852, 0.6604, 0.5892, 0.6631, 0.5793, 0.7727, 0.576, 0.7731, 0.575, 0.7546, 0.5782, 0.7544, 0.5859, 0.8123, 0.583, 0.8144, 0.5782, 0.7925, 0.5814, 0.792, 0.5782, 0.7368, 0.5751, 0.7368, 0.5761, 0.7192, 0.5792, 0.7194, 0.04622, 0.5087, 0.1818, 0.5809, 0.04117, 0.5293, 0.04117, 0.5293, 0.1818, 0.5809, 0.03839, 0.5481, 0.02907, 0.5835, 0.03003, 0.601, 0.003406, 0.6034, 0.001286, 0.585, 0.03794, 0.6005, 0.1818, 0.5809, 0.03999, 0.6178, 0.03696, 0.5058, 0.03214, 0.5277, 0.0006813, 0.5274, 0.0003461, 0.5075, 0.7283, 0.7433, 0.7283, 0.7308, 0.7372, 0.7219, 0.7497, 0.7219, 0.7586, 0.7308, 0.7586, 0.7433, 0.7497, 0.7521, 0.7372, 0.7521, 0.02996, 0.5472, 0.029, 0.5656, 0.000259, 0.5661, 0.0002583, 0.5468, 0.03474, 0.6377, 0.0392, 0.6599, 0.007252, 0.6558, 0.006344, 0.6389, 0.03696, 0.5833, 0.1818, 0.5809, 0.03794, 0.6005, 0.03214, 0.5277, 0.02996, 0.5472, 0.0002583, 0.5468, 0.0006813, 0.5274, 0.03999, 0.6178, 0.1818, 0.5809, 0.0436, 0.6361, 0.029, 0.5656, 0.02907, 0.5835, 0.001286, 0.585, 0.000259, 0.5661, 0.03003, 0.601, 0.03174, 0.6189, 0.006118, 0.621, 0.003406, 0.6034, 0.03174, 0.6189, 0.03474, 0.6377, 0.006344, 0.6389, 0.006118, 0.621, 0.03839, 0.5481, 0.1818, 0.5809, 0.03708, 0.566, 0.03708, 0.566, 0.1818, 0.5809, 0.03696, 0.5833, 0.0436, 0.6361, 0.1818, 0.5809, 0.04848, 0.6565, 0.03999, 0.6178, 0.0436, 0.6361, 0.03846, 0.6371, 0.03503, 0.6185, 0.03794, 0.6005, 0.03999, 0.6178, 0.03503, 0.6185, 0.03317, 0.6008, 0.03708, 0.566, 0.03696, 0.5833, 0.03219, 0.5834, 0.03219, 0.5658, 0.04117, 0.5293, 0.03839, 0.5481, 0.03327, 0.5475, 0.03536, 0.5282, 0.0436, 0.6361, 0.04848, 0.6565, 0.04318, 0.6571, 0.03846, 0.6371, 0.03839, 0.5481, 0.03708, 0.566, 0.03219, 0.5658, 0.03327, 0.5475, 0.04622, 0.5087, 0.04117, 0.5293, 0.03536, 0.5282, 0.03989, 0.5079, 0.03696, 0.5833, 0.03794, 0.6005, 0.03317, 0.6008, 0.03219, 0.5834, 0.03503, 0.6185, 0.03846, 0.6371, 0.03474, 0.6377, 0.03174, 0.6189, 0.03317, 0.6008, 0.03503, 0.6185, 0.03174, 0.6189, 0.03003, 0.601, 0.03219, 0.5658, 0.03219, 0.5834, 0.02907, 0.5835, 0.029, 0.5656, 0.03536, 0.5282, 0.03327, 0.5475, 0.02996, 0.5472, 0.03214, 0.5277, 0.03846, 0.6371, 0.04318, 0.6571, 0.0392, 0.6599, 0.03474, 0.6377, 0.03327, 0.5475, 0.03219, 0.5658, 0.029, 0.5656, 0.02996, 0.5472, 0.03989, 0.5079, 0.03536, 0.5282, 0.03214, 0.5277, 0.03696, 0.5058, 0.03219, 0.5834, 0.03317, 0.6008, 0.03003, 0.601, 0.02907, 0.5835, 0.4998, 0.657, 0.3643, 0.5848, 0.5049, 0.6364, 0.5049, 0.6364, 0.3643, 0.5848, 0.5077, 0.6176, 0.517, 0.5822, 0.516, 0.5647, 0.5426, 0.5623, 0.5448, 0.5807, 0.5081, 0.5652, 0.3643, 0.5848, 0.5061, 0.5479, 0.5091, 0.6599, 0.5139, 0.638, 0.5454, 0.6383, 0.5457, 0.6582, 0.7586, 0.5147, 0.7586, 0.5272, 0.7497, 0.5361, 0.7372, 0.5361, 0.7283, 0.5272, 0.7283, 0.5147, 0.7372, 0.5058, 0.7497, 0.5058, 0.5161, 0.6185, 0.517, 0.6001, 0.5458, 0.5996, 0.5458, 0.6189, 0.5113, 0.528, 0.5068, 0.5058, 0.5388, 0.5099, 0.5397, 0.5268, 0.5091, 0.5824, 0.3643, 0.5848, 0.5081, 0.5652, 0.5139, 0.638, 0.5161, 0.6185, 0.5458, 0.6189, 0.5454, 0.6383, 0.5061, 0.5479, 0.3643, 0.5848, 0.5024, 0.5296, 0.517, 0.6001, 0.517, 0.5822, 0.5448, 0.5807, 0.5458, 0.5996, 0.516, 0.5647, 0.5143, 0.5468, 0.5399, 0.5447, 0.5426, 0.5623, 0.5143, 0.5468, 0.5113, 0.528, 0.5397, 0.5268, 0.5399, 0.5447, 0.5077, 0.6176, 0.3643, 0.5848, 0.509, 0.5997, 0.509, 0.5997, 0.3643, 0.5848, 0.5091, 0.5824, 0.5024, 0.5296, 0.3643, 0.5848, 0.4976, 0.5092, 0.5061, 0.5479, 0.5024, 0.5296, 0.5076, 0.5286, 0.511, 0.5472, 0.5081, 0.5652, 0.5061, 0.5479, 0.511, 0.5472, 0.5129, 0.5649, 0.509, 0.5997, 0.5091, 0.5824, 0.5139, 0.5823, 0.5139, 0.5999, 0.5049, 0.6364, 0.5077, 0.6176, 0.5128, 0.6182, 0.5107, 0.6375, 0.5024, 0.5296, 0.4976, 0.5092, 0.5029, 0.5086, 0.5076, 0.5286, 0.5077, 0.6176, 0.509, 0.5997, 0.5139, 0.5999, 0.5128, 0.6182, 0.4998, 0.657, 0.5049, 0.6364, 0.5107, 0.6375, 0.5062, 0.6578, 0.5091, 0.5824, 0.5081, 0.5652, 0.5129, 0.5649, 0.5139, 0.5823, 0.511, 0.5472, 0.5076, 0.5286, 0.5113, 0.528, 0.5143, 0.5468, 0.5129, 0.5649, 0.511, 0.5472, 0.5143, 0.5468, 0.516, 0.5647, 0.5139, 0.5999, 0.5139, 0.5823, 0.517, 0.5822, 0.517, 0.6001, 0.5107, 0.6375, 0.5128, 0.6182, 0.5161, 0.6185, 0.5139, 0.638, 0.5076, 0.5286, 0.5029, 0.5086, 0.5068, 0.5058, 0.5113, 0.528, 0.5128, 0.6182, 0.5139, 0.5999, 0.517, 0.6001, 0.5161, 0.6185, 0.5062, 0.6578, 0.5107, 0.6375, 0.5139, 0.638, 0.5091, 0.6599, 0.5139, 0.5823, 0.5129, 0.5649, 0.516, 0.5647, 0.517, 0.5822, 0.3178, 0.6632, 0.3229, 0.6838, 0.1823, 0.7354, 0.3229, 0.6838, 0.3256, 0.7026, 0.1823, 0.7354, 0.335, 0.738, 0.3627, 0.7396, 0.3606, 0.7579, 0.334, 0.7555, 0.3261, 0.755, 0.324, 0.7724, 0.1823, 0.7354, 0.3271, 0.6604, 0.3637, 0.6621, 0.3633, 0.6819, 0.3319, 0.6822, 0.7372, 0.5674, 0.7497, 0.5674, 0.7586, 0.5762, 0.7586, 0.5888, 0.7497, 0.5976, 0.7372, 0.5976, 0.7283, 0.5888, 0.7283, 0.5762, 0.3341, 0.7017, 0.3638, 0.7013, 0.3638, 0.7206, 0.335, 0.7202, 0.3293, 0.7923, 0.3577, 0.7934, 0.3568, 0.8103, 0.3248, 0.8144, 0.3271, 0.7379, 0.3261, 0.755, 0.1823, 0.7354, 0.3319, 0.6822, 0.3633, 0.6819, 0.3638, 0.7013, 0.3341, 0.7017, 0.324, 0.7724, 0.3204, 0.7907, 0.1823, 0.7354, 0.335, 0.7202, 0.3638, 0.7206, 0.3627, 0.7396, 0.335, 0.738, 0.334, 0.7555, 0.3606, 0.7579, 0.3579, 0.7756, 0.3323, 0.7734, 0.3323, 0.7734, 0.3579, 0.7756, 0.3577, 0.7934, 0.3293, 0.7923, 0.3256, 0.7026, 0.327, 0.7205, 0.1823, 0.7354, 0.327, 0.7205, 0.3271, 0.7379, 0.1823, 0.7354, 0.3204, 0.7907, 0.3156, 0.811, 0.1823, 0.7354, 0.324, 0.7724, 0.329, 0.773, 0.3256, 0.7916, 0.3204, 0.7907, 0.3261, 0.755, 0.3309, 0.7553, 0.329, 0.773, 0.324, 0.7724, 0.327, 0.7205, 0.3318, 0.7203, 0.3318, 0.738, 0.3271, 0.7379, 0.3229, 0.6838, 0.3287, 0.6828, 0.3308, 0.702, 0.3256, 0.7026, 0.3204, 0.7907, 0.3256, 0.7916, 0.3209, 0.8117, 0.3156, 0.811, 0.3256, 0.7026, 0.3308, 0.702, 0.3318, 0.7203, 0.327, 0.7205, 0.3178, 0.6632, 0.3241, 0.6624, 0.3287, 0.6828, 0.3229, 0.6838, 0.3271, 0.7379, 0.3318, 0.738, 0.3309, 0.7553, 0.3261, 0.755, 0.329, 0.773, 0.3323, 0.7734, 0.3293, 0.7923, 0.3256, 0.7916, 0.3309, 0.7553, 0.334, 0.7555, 0.3323, 0.7734, 0.329, 0.773, 0.3318, 0.7203, 0.335, 0.7202, 0.335, 0.738, 0.3318, 0.738, 0.3287, 0.6828, 0.3319, 0.6822, 0.3341, 0.7017, 0.3308, 0.702, 0.3256, 0.7916, 0.3293, 0.7923, 0.3248, 0.8144, 0.3209, 0.8117, 0.3308, 0.702, 0.3341, 0.7017, 0.335, 0.7202, 0.3318, 0.7203, 0.3241, 0.6624, 0.3271, 0.6604, 0.3319, 0.6822, 0.3287, 0.6828, 0.3318, 0.738, 0.335, 0.738, 0.334, 0.7555, 0.3309, 0.7553, 0.5923, 0.5087, 0.7278, 0.5809, 0.5872, 0.5293, 0.5872, 0.5293, 0.7278, 0.5809, 0.5844, 0.5481, 0.5751, 0.5835, 0.5761, 0.601, 0.5495, 0.6034, 0.5473, 0.585, 0.584, 0.6005, 0.7278, 0.5809, 0.586, 0.6178, 0.583, 0.5058, 0.5782, 0.5277, 0.5467, 0.5274, 0.5464, 0.5075, 0.7586, 0.6692, 0.7586, 0.6818, 0.7497, 0.6906, 0.7372, 0.6906, 0.7283, 0.6818, 0.7283, 0.6692, 0.7372, 0.6604, 0.7497, 0.6604, 0.576, 0.5472, 0.575, 0.5656, 0.5463, 0.5661, 0.5463, 0.5468, 0.5808, 0.6377, 0.5852, 0.6599, 0.5533, 0.6558, 0.5524, 0.6389, 0.583, 0.5833, 0.7278, 0.5809, 0.584, 0.6005, 0.5782, 0.5277, 0.576, 0.5472, 0.5463, 0.5468, 0.5467, 0.5274, 0.586, 0.6178, 0.7278, 0.5809, 0.5896, 0.6361, 0.575, 0.5656, 0.5751, 0.5835, 0.5473, 0.585, 0.5463, 0.5661, 0.5761, 0.601, 0.5778, 0.6189, 0.5522, 0.621, 0.5495, 0.6034, 0.5778, 0.6189, 0.5808, 0.6377, 0.5524, 0.6389, 0.5522, 0.621, 0.5844, 0.5481, 0.7278, 0.5809, 0.5831, 0.566, 0.5831, 0.566, 0.7278, 0.5809, 0.583, 0.5833, 0.5896, 0.6361, 0.7278, 0.5809, 0.5945, 0.6565, 0.586, 0.6178, 0.5896, 0.6361, 0.5845, 0.6371, 0.5811, 0.6185, 0.584, 0.6005, 0.586, 0.6178, 0.5811, 0.6185, 0.5792, 0.6008, 0.5831, 0.566, 0.583, 0.5833, 0.5782, 0.5834, 0.5782, 0.5658, 0.5872, 0.5293, 0.5844, 0.5481, 0.5793, 0.5475, 0.5814, 0.5282, 0.5896, 0.6361, 0.5945, 0.6565, 0.5892, 0.6571, 0.5845, 0.6371, 0.5844, 0.5481, 0.5831, 0.566, 0.5782, 0.5658, 0.5793, 0.5475, 0.5923, 0.5087, 0.5872, 0.5293, 0.5814, 0.5282, 0.5859, 0.5079, 0.583, 0.5833, 0.584, 0.6005, 0.5792, 0.6008, 0.5782, 0.5834, 0.5811, 0.6185, 0.5845, 0.6371, 0.5808, 0.6377, 0.5778, 0.6189, 0.5792, 0.6008, 0.5811, 0.6185, 0.5778, 0.6189, 0.5761, 0.601, 0.5782, 0.5658, 0.5782, 0.5834, 0.5751, 0.5835, 0.575, 0.5656, 0.5814, 0.5282, 0.5793, 0.5475, 0.576, 0.5472, 0.5782, 0.5277, 0.5845, 0.6371, 0.5892, 0.6571, 0.5852, 0.6599, 0.5808, 0.6377, 0.5793, 0.5475, 0.5782, 0.5658, 0.575, 0.5656, 0.576, 0.5472, 0.5859, 0.5079, 0.5814, 0.5282, 0.5782, 0.5277, 0.583, 0.5058, 0.5782, 0.5834, 0.5792, 0.6008, 0.5761, 0.601, 0.5751, 0.5835, 0.4103, 0.8115, 0.4052, 0.7909, 0.5458, 0.7393, 0.4052, 0.7909, 0.4024, 0.7722, 0.5458, 0.7393, 0.3931, 0.7368, 0.3653, 0.7352, 0.3674, 0.7168, 0.3941, 0.7192, 0.402, 0.7198, 0.404, 0.7024, 0.5458, 0.7393, 0.401, 0.8144, 0.3644, 0.8127, 0.3647, 0.7928, 0.3962, 0.7925, 0.7372, 0.6289, 0.7497, 0.6289, 0.7586, 0.6378, 0.7586, 0.6503, 0.7497, 0.6592, 0.7372, 0.6592, 0.7283, 0.6503, 0.7283, 0.6378, 0.394, 0.7731, 0.3643, 0.7734, 0.3643, 0.7542, 0.393, 0.7546, 0.3988, 0.6825, 0.3704, 0.6813, 0.3713, 0.6645, 0.4032, 0.6604, 0.401, 0.7369, 0.402, 0.7198, 0.5458, 0.7393, 0.3962, 0.7925, 0.3647, 0.7928, 0.3643, 0.7734, 0.394, 0.7731, 0.404, 0.7024, 0.4076, 0.6841, 0.5458, 0.7393, 0.393, 0.7546, 0.3643, 0.7542, 0.3653, 0.7352, 0.3931, 0.7368, 0.3941, 0.7192, 0.3674, 0.7168, 0.3701, 0.6992, 0.3958, 0.7014, 0.3958, 0.7014, 0.3701, 0.6992, 0.3704, 0.6813, 0.3988, 0.6825, 0.4024, 0.7722, 0.4011, 0.7542, 0.5458, 0.7393, 0.4011, 0.7542, 0.401, 0.7369, 0.5458, 0.7393, 0.4076, 0.6841, 0.4125, 0.6637, 0.5458, 0.7393, 0.404, 0.7024, 0.3991, 0.7017, 0.4025, 0.6831, 0.4076, 0.6841, 0.402, 0.7198, 0.3972, 0.7194, 0.3991, 0.7017, 0.404, 0.7024, 0.4011, 0.7542, 0.3962, 0.7544, 0.3962, 0.7368, 0.401, 0.7369, 0.4052, 0.7909, 0.3994, 0.792, 0.3973, 0.7727, 0.4024, 0.7722, 0.4076, 0.6841, 0.4025, 0.6831, 0.4072, 0.6631, 0.4125, 0.6637, 0.4024, 0.7722, 0.3973, 0.7727, 0.3962, 0.7544, 0.4011, 0.7542, 0.4103, 0.8115, 0.4039, 0.8123, 0.3994, 0.792, 0.4052, 0.7909, 0.401, 0.7369, 0.3962, 0.7368, 0.3972, 0.7194, 0.402, 0.7198, 0.3991, 0.7017, 0.3958, 0.7014, 0.3988, 0.6825, 0.4025, 0.6831, 0.3972, 0.7194, 0.3941, 0.7192, 0.3958, 0.7014, 0.3991, 0.7017, 0.3962, 0.7544, 0.393, 0.7546, 0.3931, 0.7368, 0.3962, 0.7368, 0.3994, 0.792, 0.3962, 0.7925, 0.394, 0.7731, 0.3973, 0.7727, 0.4025, 0.6831, 0.3988, 0.6825, 0.4032, 0.6604, 0.4072, 0.6631, 0.3973, 0.7727, 0.394, 0.7731, 0.393, 0.7546, 0.3962, 0.7544, 0.4039, 0.8123, 0.401, 0.8144, 0.3962, 0.7925, 0.3994, 0.792, 0.3962, 0.7368, 0.3931, 0.7368, 0.3941, 0.7192, 0.3972, 0.7194, 0.1358, 0.6632, 0.1408, 0.6838, 0.0002583, 0.7354, 0.1408, 0.6838, 0.1436, 0.7026, 0.0002583, 0.7354, 0.1529, 0.738, 0.1807, 0.7396, 0.1786, 0.7579, 0.152, 0.7555, 0.1441, 0.755, 0.142, 0.7724, 0.0002583, 0.7354, 0.1451, 0.6604, 0.1817, 0.6621, 0.1813, 0.6819, 0.1499, 0.6822, 0.7497, 0.6284, 0.7372, 0.6284, 0.7283, 0.6195, 0.7283, 0.607, 0.7372, 0.5981, 0.7497, 0.5981, 0.7586, 0.607, 0.7586, 0.6195, 0.1521, 0.7017, 0.1818, 0.7013, 0.1818, 0.7206, 0.153, 0.7202, 0.1473, 0.7923, 0.1757, 0.7934, 0.1748, 0.8103, 0.1428, 0.8144, 0.1451, 0.7379, 0.1441, 0.755, 0.0002583, 0.7354, 0.1499, 0.6822, 0.1813, 0.6819, 0.1818, 0.7013, 0.1521, 0.7017, 0.142, 0.7724, 0.1384, 0.7907, 0.0002583, 0.7354, 0.153, 0.7202, 0.1818, 0.7206, 0.1807, 0.7396, 0.1529, 0.738, 0.152, 0.7555, 0.1786, 0.7579, 0.1759, 0.7756, 0.1503, 0.7734, 0.1503, 0.7734, 0.1759, 0.7756, 0.1757, 0.7934, 0.1473, 0.7923, 0.1436, 0.7026, 0.1449, 0.7205, 0.0002583, 0.7354, 0.1449, 0.7205, 0.1451, 0.7379, 0.0002583, 0.7354, 0.1384, 0.7907, 0.1335, 0.811, 0.0002583, 0.7354, 0.142, 0.7724, 0.147, 0.773, 0.1436, 0.7916, 0.1384, 0.7907, 0.1441, 0.755, 0.1488, 0.7553, 0.147, 0.773, 0.142, 0.7724, 0.1449, 0.7205, 0.1498, 0.7203, 0.1498, 0.738, 0.1451, 0.7379, 0.1408, 0.6838, 0.1467, 0.6828, 0.1487, 0.702, 0.1436, 0.7026, 0.1384, 0.7907, 0.1436, 0.7916, 0.1388, 0.8117, 0.1335, 0.811, 0.1436, 0.7026, 0.1487, 0.702, 0.1498, 0.7203, 0.1449, 0.7205, 0.1358, 0.6632, 0.1421, 0.6624, 0.1467, 0.6828, 0.1408, 0.6838, 0.1451, 0.7379, 0.1498, 0.738, 0.1488, 0.7553, 0.1441, 0.755, 0.147, 0.773, 0.1503, 0.7734, 0.1473, 0.7923, 0.1436, 0.7916, 0.1488, 0.7553, 0.152, 0.7555, 0.1503, 0.7734, 0.147, 0.773, 0.1498, 0.7203, 0.153, 0.7202, 0.1529, 0.738, 0.1498, 0.738, 0.1467, 0.6828, 0.1499, 0.6822, 0.1521, 0.7017, 0.1487, 0.702, 0.1436, 0.7916, 0.1473, 0.7923, 0.1428, 0.8144, 0.1388, 0.8117, 0.1487, 0.702, 0.1521, 0.7017, 0.153, 0.7202, 0.1498, 0.7203, 0.1421, 0.6624, 0.1451, 0.6604, 0.1499, 0.6822, 0.1467, 0.6828, 0.1498, 0.738, 0.1529, 0.738, 0.152, 0.7555, 0.1488, 0.7553, 0.3178, 0.657, 0.1823, 0.5848, 0.3229, 0.6364, 0.3229, 0.6364, 0.1823, 0.5848, 0.3256, 0.6176, 0.335, 0.5822, 0.334, 0.5647, 0.3606, 0.5623, 0.3627, 0.5807, 0.3261, 0.5652, 0.1823, 0.5848, 0.324, 0.5479, 0.3271, 0.6599, 0.3319, 0.638, 0.3634, 0.6383, 0.3637, 0.6582, 0.7283, 0.7125, 0.7283, 0.7, 0.7372, 0.6911, 0.7497, 0.6911, 0.7586, 0.7, 0.7586, 0.7125, 0.7497, 0.7214, 0.7372, 0.7214, 0.3341, 0.6185, 0.335, 0.6001, 0.3638, 0.5996, 0.3638, 0.6189, 0.3293, 0.528, 0.3248, 0.5058, 0.3568, 0.5099, 0.3577, 0.5268, 0.3271, 0.5824, 0.1823, 0.5848, 0.3261, 0.5652, 0.3319, 0.638, 0.3341, 0.6185, 0.3638, 0.6189, 0.3634, 0.6383, 0.324, 0.5479, 0.1823, 0.5848, 0.3204, 0.5296, 0.335, 0.6001, 0.335, 0.5822, 0.3627, 0.5807, 0.3638, 0.5996, 0.334, 0.5647, 0.3323, 0.5468, 0.3579, 0.5447, 0.3606, 0.5623, 0.3323, 0.5468, 0.3293, 0.528, 0.3577, 0.5268, 0.3579, 0.5447, 0.3256, 0.6176, 0.1823, 0.5848, 0.327, 0.5997, 0.327, 0.5997, 0.1823, 0.5848, 0.3271, 0.5824, 0.3204, 0.5296, 0.1823, 0.5848, 0.3155, 0.5092, 0.324, 0.5479, 0.3204, 0.5296, 0.3256, 0.5286, 0.329, 0.5472, 0.3261, 0.5652, 0.324, 0.5479, 0.329, 0.5472, 0.3309, 0.5649, 0.327, 0.5997, 0.3271, 0.5824, 0.3318, 0.5823, 0.3318, 0.5999, 0.3229, 0.6364, 0.3256, 0.6176, 0.3308, 0.6182, 0.3287, 0.6375, 0.3204, 0.5296, 0.3155, 0.5092, 0.3208, 0.5086, 0.3256, 0.5286, 0.3256, 0.6176, 0.327, 0.5997, 0.3318, 0.5999, 0.3308, 0.6182, 0.3178, 0.657, 0.3229, 0.6364, 0.3287, 0.6375, 0.3241, 0.6578, 0.3271, 0.5824, 0.3261, 0.5652, 0.3309, 0.5649, 0.3318, 0.5823, 0.329, 0.5472, 0.3256, 0.5286, 0.3293, 0.528, 0.3323, 0.5468, 0.3309, 0.5649, 0.329, 0.5472, 0.3323, 0.5468, 0.334, 0.5647, 0.3318, 0.5999, 0.3318, 0.5823, 0.335, 0.5822, 0.335, 0.6001, 0.3287, 0.6375, 0.3308, 0.6182, 0.3341, 0.6185, 0.3319, 0.638, 0.3256, 0.5286, 0.3208, 0.5086, 0.3248, 0.5058, 0.3293, 0.528, 0.3308, 0.6182, 0.3318, 0.5999, 0.335, 0.6001, 0.3341, 0.6185, 0.3241, 0.6578, 0.3287, 0.6375, 0.3319, 0.638, 0.3271, 0.6599, 0.3318, 0.5823, 0.3309, 0.5649, 0.334, 0.5647, 0.335, 0.5822])
me_cylinder.materials.append(mat_metal)
me_cylinder.materials.append(mat_wood)
me_cylinder.use_remesh_preserve_volume = False
me_cylinder.use_remesh_preserve_attributes = False
me_cylinder.use_mirror_vertex_groups = False
me_cylinder.update()
me_cylinder_001 = bpy.data.meshes.new('Cylinder.001')
me_cylinder_001.from_pydata([(2.434, 0.1164, -1.457e-08), (2.687, 0.0, -1.31e-10), (2.434, -0.1164, -7.285e-09), (2.434, -0.08228, 0.07381), (2.434, 4.732e-09, 0.1044), (2.434, 0.08228, 0.07381), (2.574, -0.05502, 0.04696), (2.574, 3.513e-09, 0.06561), (2.574, -0.07781, 1.729e-09), (2.574, 0.05502, 0.04696), (2.574, 0.07781, -1.875e-09), (0.0, 0.1164, -7.285e-09), (-2.434, 0.1164, -1.457e-08), (-2.687, 0.0, -1.31e-10), (0.0, -0.1164, 7.285e-09), (-2.434, -0.1164, -7.285e-09), (0.0, -0.08228, 0.07381), (-2.434, -0.08228, 0.07381), (0.0, 4.732e-09, 0.1044), (-2.434, 4.732e-09, 0.1044), (0.0, 0.08228, 0.07381), (-2.434, 0.08228, 0.07381), (-2.574, -0.05502, 0.04696), (-2.574, 3.513e-09, 0.06561), (-2.574, -0.07781, 1.729e-09), (-2.574, 0.05502, 0.04696), (-2.574, 0.07781, -1.875e-09), (0.0, 0.0, 0.0)], [], [(8, 10, 1), (10, 9, 1), (9, 7, 1), (11, 0, 2, 14, 27), (14, 2, 3, 16), (16, 3, 4, 18), (6, 8, 1), (18, 4, 5, 20), (20, 5, 0, 11), (7, 6, 1), (4, 3, 6, 7), (3, 2, 8, 6), (5, 4, 7, 9), (0, 5, 9, 10), (2, 0, 10, 8), (24, 13, 26), (26, 13, 25), (25, 13, 23), (11, 27, 14, 15, 12), (14, 16, 17, 15), (16, 18, 19, 17), (22, 13, 24), (18, 20, 21, 19), (20, 11, 12, 21), (23, 13, 22), (19, 23, 22, 17), (17, 22, 24, 15), (21, 25, 23, 19), (12, 26, 25, 21), (15, 24, 26, 12)])
_uv = me_cylinder_001.uv_layers.new(name='UVMap')
_uv.uv.foreach_set('vector', [0.974, 0.4932, 0.9947, 0.3063, 1.0, 0.573, 0.9853, 0.7964, 0.9783, 0.7234, 1.0, 0.573, 0.9783, 0.7234, 0.9745, 0.6426, 1.0, 0.573, 0.5928, 0.06371, 0.9707, 0.09396, 0.9495, 0.4458, 0.5078, 0.4083, 0.5049, 0.04839, 0.4998, 0.4131, 0.9495, 0.4458, 0.9485, 0.5595, 0.4998, 0.5397, 0.4998, 0.5397, 0.9485, 0.5595, 0.9496, 0.6812, 0.4997, 0.6725, 0.9729, 0.5642, 0.974, 0.4932, 1.0, 0.573, 0.4997, 0.6725, 0.9496, 0.6812, 0.9523, 0.8062, 0.4996, 0.8051, 0.4996, 0.8051, 0.9523, 0.8062, 0.9567, 0.9284, 0.4996, 0.9284, 0.9745, 0.6426, 0.9729, 0.5642, 1.0, 0.573, 0.9496, 0.6812, 0.9485, 0.5595, 0.9729, 0.5642, 0.9745, 0.6426, 0.9485, 0.5595, 0.9495, 0.4458, 0.974, 0.4932, 0.9729, 0.5642, 0.9523, 0.8062, 0.9496, 0.6812, 0.9745, 0.6426, 0.9783, 0.7234, 0.9567, 0.9284, 0.9523, 0.8062, 0.9783, 0.7234, 0.9853, 0.7964, 0.9495, 0.4458, 0.9707, 0.09396, 0.9947, 0.3063, 0.974, 0.4932, 0.02576, 0.4668, 3.359e-05, 0.5442, 0.005564, 0.2826, 0.01425, 0.7665, 3.359e-05, 0.5442, 0.02126, 0.6945, 0.02126, 0.6945, 3.359e-05, 0.5442, 0.02516, 0.6146, 0.4997, 0.04385, 0.5009, 0.1831, 0.4998, 0.4131, 0.04999, 0.4199, 0.0292, 0.07727, 0.4998, 0.4131, 0.4998, 0.5397, 0.05095, 0.5331, 0.04999, 0.4199, 0.4998, 0.5397, 0.4997, 0.6725, 0.04985, 0.6542, 0.05095, 0.5331, 0.0268, 0.5371, 3.359e-05, 0.5442, 0.02576, 0.4668, 0.4997, 0.6725, 0.4996, 0.8051, 0.04698, 0.7786, 0.04985, 0.6542, 0.4996, 0.8051, 0.4996, 0.9284, 0.04253, 0.9001, 0.04698, 0.7786, 0.02516, 0.6146, 3.359e-05, 0.5442, 0.0268, 0.5371, 0.04985, 0.6542, 0.02516, 0.6146, 0.0268, 0.5371, 0.05095, 0.5331, 0.05095, 0.5331, 0.0268, 0.5371, 0.02576, 0.4668, 0.04999, 0.4199, 0.04698, 0.7786, 0.02126, 0.6945, 0.02516, 0.6146, 0.04985, 0.6542, 0.04253, 0.9001, 0.01425, 0.7665, 0.02126, 0.6945, 0.04698, 0.7786, 0.04999, 0.4199, 0.02576, 0.4668, 0.005564, 0.2826, 0.0292, 0.07727])
me_cylinder_001.materials.append(mat_wood)
me_cylinder_001.use_remesh_preserve_volume = False
me_cylinder_001.use_remesh_preserve_attributes = False
me_cylinder_001.use_mirror_vertex_groups = False
me_cylinder_001.update()
arm_armature_001 = bpy.data.armatures.new('Armature.001')  # bones are not reproduced

# ---- objects
ob_armature = bpy.data.objects.new('Armature', arm_armature_001)
ob_wheel = bpy.data.objects.new('Wheel', me_cylinder)
ob_base = bpy.data.objects.new('Base', me_cylinder_001)

# ---- transforms, parenting, visibility, modifiers, constraints
ob_armature.location = (0.0, 0.0, 2.623e-10)
ob_armature.lineart.crease_threshold = 0.0
ob_wheel.parent = ob_armature
ob_wheel.location = (0.0, 0.0, 0.0)
ob_wheel.lineart.crease_threshold = 0.0
_vg = ob_wheel.vertex_groups.new(name='Bone')
_vg.add([0, 1, 2, 3, 4, 5, 6, 7, 8, 9, 10, 11, 12, 13, 14, 15, 16, 17, 18, 19, 20, 21, 22, 23, 24, 25, 26, 27, 28, 29, 30, 31, 32, 33, 34, 35, 36, 37, 38, 39, 40, 41, 42, 43, 44, 45, 46, 47, 48, 49, 50, 51, 52, 53, 54, 55, 56, 57, 58, 59, 60, 61, 62, 63, 64, 65, 66, 67, 68, 69, 70, 71, 72, 73, 74, 75, 76, 77, 78, 79, 80, 81, 82, 83, 84, 85, 86, 87, 88, 89, 90, 91, 92, 93, 94, 95, 96, 97, 98, 99, 100, 101, 102, 103, 104, 105, 106, 107, 108, 109, 110, 111, 112, 113, 114, 115, 116, 117, 118, 119, 120, 121, 122, 123, 124, 125, 126, 127, 128, 129, 130, 131, 132, 133, 134, 135, 136, 137, 138, 139, 140, 141, 142, 143, 144, 145, 146, 147, 148, 149, 150, 151, 152, 153, 154, 155, 156, 157, 158, 159, 160, 161, 162, 163, 164, 165, 166, 167, 168, 169, 170, 171, 172, 173, 174, 175, 176, 177, 178, 179, 180, 181, 182, 183, 184, 185, 186, 187, 188, 189, 190, 191, 192, 193, 194, 195, 196, 197, 198, 199, 200, 201, 202, 203, 204, 205, 206, 207, 208, 209, 210, 211, 212, 213, 214, 215, 216, 217, 218, 219, 220, 221, 222, 223, 224, 225, 226, 227, 228, 229, 230, 231, 232, 233, 234, 235, 236, 237, 238, 239, 240, 241, 242, 243, 244, 245, 246, 247, 248, 249, 250, 251, 252, 253, 254, 255, 256, 257, 258, 259, 260, 261, 262, 263, 264, 265, 266, 267, 268, 269, 270, 271, 272, 273, 274, 275, 276, 277, 278, 279, 280, 281, 282, 283, 284, 285, 286, 287, 288, 289, 290, 291, 292, 293, 294, 295, 296, 297, 298, 299, 300, 301, 302, 303, 304, 305, 306, 307, 308, 309, 310, 311, 312, 313, 314, 315, 316, 317, 318, 319, 320, 321, 322, 323, 324, 325, 326, 327, 328, 329, 330, 331, 332, 333, 334, 335, 336, 337, 338, 339, 340, 341, 342, 343, 344, 345, 346, 347, 348, 349, 350, 351, 352, 353, 354, 355, 356, 357, 358, 359, 360, 361, 362, 363, 364, 365, 366, 367, 368, 369, 370, 371, 372, 373, 374, 375, 376, 377, 378, 379, 380, 381, 382, 383, 384, 385, 386, 387, 388, 389, 390, 391, 392, 393, 394, 395, 396, 397, 398, 399, 400, 401, 402, 403, 404, 405, 406, 407, 408, 409, 410, 411, 412, 413, 414, 415, 416, 417, 418, 419, 420, 421, 422, 423, 424, 425, 426, 427, 428, 429, 430, 431, 432, 433, 434, 435, 436, 437, 438, 439, 440, 441, 442, 443, 444, 445, 446, 447, 448, 449, 450, 451, 452, 453, 454, 455, 456, 457, 458, 459, 460, 461, 462, 463, 464, 465, 466, 467, 468, 469, 470, 471, 472, 473, 474, 475, 476, 477, 478, 479, 480, 481, 482, 483, 484, 485, 486, 487, 488, 489, 490, 491, 492, 493, 494, 495, 496, 497, 498, 499, 500, 501, 502, 503, 504, 505, 506, 507, 508, 509, 510, 511, 512, 513, 514, 515, 516, 517, 518, 519, 520, 521, 522, 523, 524, 525, 526, 527, 528, 529, 530, 531, 532, 533, 534, 535, 536, 537, 538, 539, 540, 541, 542, 543, 544, 545, 546, 547, 548, 549, 550, 551, 552, 553, 554, 555, 556, 557, 558, 559, 560, 561, 562, 563, 564, 565, 566, 567, 568, 569, 570, 571, 572, 573, 574, 575, 576, 577, 578, 579, 580, 581, 582, 583, 584, 585, 586, 587, 588, 589, 590, 591, 592, 593, 594, 595, 596, 597, 598, 599, 600, 601, 602, 603, 604, 605, 606, 607, 608, 609, 610, 611, 612, 613, 614, 615], 1.0, 'REPLACE')
_m = ob_wheel.modifiers.new('Armature.001', 'ARMATURE')
_m.object = ob_armature
ob_base.location = (-2.5, 0.0, 2.623e-10)
ob_base.lineart.crease_threshold = 0.0

# ---- collection membership
col_collection_1.objects.link(ob_armature)
col_collection_1.objects.link(ob_wheel)
col_collection_1.objects.link(ob_base)

# ---- scene / render settings (as saved in the file)
scene.frame_start = 1; scene.frame_end = 20; scene.frame_set(25)
scene.render.engine = 'CYCLES'
scene.render.resolution_percentage = 50
scene.render.fps = 60
scene.render.dither_intensity = 0.0
scene.cycles.use_denoising = False
scene.cycles.samples = 128
scene.cycles.sampling_pattern = 'TABULATED_SOBOL'
scene.cycles.use_adaptive_sampling = False
scene.cycles.use_light_tree = False
scene.cycles.blur_glossy = 0.0
scene.cycles.sample_clamp_indirect = 0.0
scene.cycles.bake_type = 'ROUGHNESS'
scene.view_settings.view_transform = 'Standard'
bpy.context.view_layer.update()

# ---- added for rendering (the .blend has no active camera): camera
cam_auto = bpy.data.cameras.new('AutoCamera')
cam_auto.lens = 50.0
cam_auto.sensor_width = 36.0
cam_auto.clip_end = 1000.0
ob_auto_camera = bpy.data.objects.new('AutoCamera', cam_auto)
scene.collection.objects.link(ob_auto_camera)
ob_auto_camera.location = (2.62861, -6.15434, 4.10289)
ob_auto_camera.rotation_euler = (1.09748, -7.21219e-08, 0.694738)
scene.camera = ob_auto_camera
bpy.context.view_layer.update()

